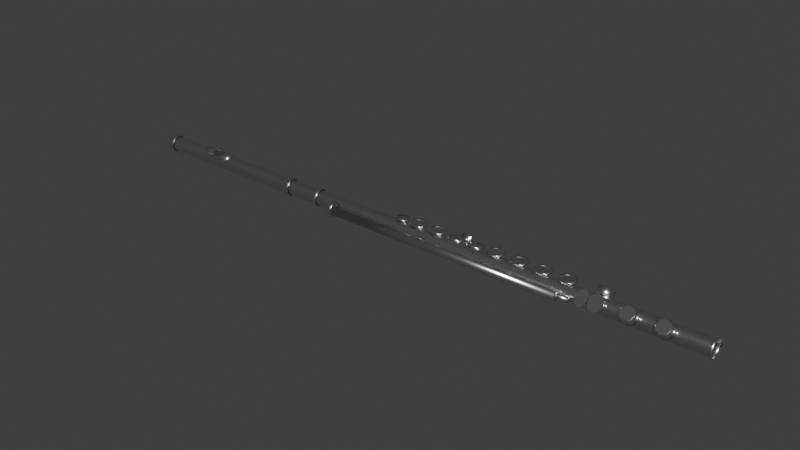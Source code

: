 # Source: flute.blend  (saved by Blender 2.91.10; exported with 4.5.12 LTS)
import bpy
from mathutils import Matrix  # noqa: F401  (used for matrix-valued properties, if any)

bpy.ops.wm.read_factory_settings(use_empty=True)
scene = bpy.context.scene
scene.name = 'Scene'

# ---- collections
col_geometry = bpy.data.collections.new('Geometry'); scene.collection.children.link(col_geometry)
col_light = bpy.data.collections.new('Light'); scene.collection.children.link(col_light)
col_camera = bpy.data.collections.new('Camera'); scene.collection.children.link(col_camera)

# ---- materials (node trees are filled in below, after node groups)
mat_flute_metal = bpy.data.materials.new('flute_metal')
mat_flute_metal.use_transparent_shadow = False
mat_flute_hole = bpy.data.materials.new('flute_hole')
mat_flute_hole.use_transparent_shadow = False

# ---- node groups
ng_auto_smooth = bpy.data.node_groups.new('Auto Smooth', 'GeometryNodeTree')
_s = ng_auto_smooth.interface.new_socket(name='Geometry', in_out='OUTPUT', socket_type='NodeSocketGeometry')
_s = ng_auto_smooth.interface.new_socket(name='Geometry', in_out='INPUT', socket_type='NodeSocketGeometry')
_s = ng_auto_smooth.interface.new_socket(name='Angle', in_out='INPUT', socket_type='NodeSocketFloat')
_s.subtype = 'ANGLE'
_s.min_value = 0.0
_s.max_value = 3.142
ng_auto_smooth.is_modifier = True
_N = ng_auto_smooth.nodes; _L = ng_auto_smooth.links
n0 = _N.new('NodeGroupOutput'); n0.name = 'Group Output'; n0.location = (480, -100)
n1 = _N.new('NodeGroupInput'); n1.name = 'Group Input'; n1.location = (-420, -300)
n2 = _N.new('NodeGroupInput'); n2.name = 'Group Input.001'; n2.location = (-60, -100)
n3 = _N.new('GeometryNodeSetShadeSmooth'); n3.name = 'Set Shade Smooth'; n3.location = (120, -100)
n3.domain = 'EDGE'
n4 = _N.new('GeometryNodeSetShadeSmooth'); n4.name = 'Set Shade Smooth.001'; n4.location = (300, -100)
n5 = _N.new('GeometryNodeInputMeshEdgeAngle'); n5.name = 'Edge Angle'; n5.location = (-420, -220)
n6 = _N.new('GeometryNodeInputEdgeSmooth'); n6.name = 'Is Edge Smooth'; n6.location = (-60, -160)
n7 = _N.new('GeometryNodeInputShadeSmooth'); n7.name = 'Is Face Smooth'; n7.location = (-240, -340)
n8 = _N.new('FunctionNodeBooleanMath'); n8.name = 'Boolean Math'; n8.location = (-60, -220)
n9 = _N.new('FunctionNodeCompare'); n9.name = 'Compare'; n9.location = (-240, -180)
n9.operation = 'LESS_EQUAL'
_L.new(n5.outputs[0], n9.inputs[0])
_L.new(n4.outputs[0], n0.inputs[0])
_L.new(n1.outputs[1], n9.inputs[1])
_L.new(n9.outputs[0], n8.inputs[0])
_L.new(n7.outputs[0], n8.inputs[1])
_L.new(n2.outputs[0], n3.inputs[0])
_L.new(n6.outputs[0], n3.inputs[1])
_L.new(n3.outputs[0], n4.inputs[0])
_L.new(n8.outputs[0], n3.inputs[2])
n0.is_active_output = True

# ---- material node trees
mat_flute_metal.use_nodes = True; mat_flute_metal.node_tree.nodes.clear()
_N = mat_flute_metal.node_tree.nodes; _L = mat_flute_metal.node_tree.links
n0 = _N.new('ShaderNodeBsdfPrincipled'); n0.name = 'Principled BSDF'; n0.location = (10, 300)
n0.distribution = 'GGX'
n0.subsurface_method = 'BURLEY'
n0.inputs[1].default_value = 1.0
n0.inputs[2].default_value = 0.2593
n0.inputs[3].default_value = 1.45
n0.inputs[27].default_value = (0.0, 0.0, 0.0, 1.0)
n0.inputs[28].default_value = 1.0
n1 = _N.new('ShaderNodeOutputMaterial'); n1.name = 'Material Output'; n1.location = (300, 300)
_L.new(n0.outputs[0], n1.inputs[0])
n1.is_active_output = True
mat_flute_hole.use_nodes = True; mat_flute_hole.node_tree.nodes.clear()
_N = mat_flute_hole.node_tree.nodes; _L = mat_flute_hole.node_tree.links
n0 = _N.new('ShaderNodeBsdfPrincipled'); n0.name = 'Principled BSDF'; n0.location = (10, 300)
n0.distribution = 'GGX'
n0.subsurface_method = 'BURLEY'
n0.inputs[0].default_value = (0.6819, 0.6819, 0.6819, 1.0)
n0.inputs[1].default_value = 1.0
n0.inputs[2].default_value = 0.0
n0.inputs[3].default_value = 1.45
n0.inputs[13].default_value = 0.0
n0.inputs[27].default_value = (0.0, 0.0, 0.0, 1.0)
n0.inputs[28].default_value = 1.0
n1 = _N.new('ShaderNodeOutputMaterial'); n1.name = 'Material Output'; n1.location = (300, 300)
_L.new(n0.outputs[0], n1.inputs[0])
n1.is_active_output = True

# ---- world
world_world = bpy.data.worlds.new('World'); scene.world = world_world
world_world.use_nodes = True; world_world.node_tree.nodes.clear()
_N = world_world.node_tree.nodes; _L = world_world.node_tree.links
n0 = _N.new('ShaderNodeOutputWorld'); n0.name = 'World Output'; n0.location = (300, 300)
n1 = _N.new('ShaderNodeTexCoord'); n1.name = 'Texture Coordinate'; n1.location = (-881, 351)
n2 = _N.new('ShaderNodeMapping'); n2.name = 'Mapping'; n2.location = (-681, 368)
n2.width = 240
n3 = _N.new('ShaderNodeTexEnvironment'); n3.name = 'Environment Texture'; n3.location = (-381, 339)
n4 = _N.new('ShaderNodeBackground'); n4.name = 'Background'; n4.location = (10, 300)
n4.inputs[0].default_value = (0.04203, 0.04203, 0.04203, 1.0)
_L.new(n4.outputs[0], n0.inputs[0])
_L.new(n2.outputs[0], n3.inputs[0])
_L.new(n1.outputs[0], n2.inputs[0])
n0.is_active_output = True
world_world.color = (0.05088, 0.05088, 0.05088)
world_world.use_sun_shadow = False
world_world.sun_shadow_jitter_overblur = 0.0

# ---- meshes
me_cylinder = bpy.data.meshes.new('Cylinder')
me_cylinder.from_pydata([(-2.541, 0.06087, 4.072e-08), (2.317, 0.06087, 3.709e-08), (-2.541, 0.05484, -0.02641), (2.317, 0.05484, -0.02641), (-2.541, 0.03795, -0.04759), (2.317, 0.03795, -0.04759), (-2.541, 0.01354, -0.05934), (2.317, 0.01354, -0.05934), (-2.541, -0.01354, -0.05934), (2.317, -0.01354, -0.05934), (-2.541, -0.03795, -0.04759), (2.317, -0.03795, -0.04759), (-2.541, -0.05484, -0.02641), (2.317, -0.05484, -0.02641), (-2.541, -0.06087, 3.346e-08), (2.317, -0.06087, 2.621e-08), (-2.541, -0.05484, 0.02641), (2.317, -0.05484, 0.02641), (-2.541, -0.03795, 0.04759), (2.317, -0.03795, 0.04759), (-2.541, -0.01354, 0.05934), (2.317, -0.01354, 0.05934), (-2.541, 0.01354, 0.05934), (2.317, 0.01354, 0.05934), (-2.541, 0.03795, 0.04759), (2.317, 0.03795, 0.04759), (-2.541, 0.05484, 0.02641), (2.317, 0.05484, 0.02641), (2.327, 0.06523, -0.03141), (2.327, 0.0724, -5.256e-09), (2.327, 0.04514, -0.05661), (2.327, 0.01611, -0.07059), (2.327, -0.01611, -0.07059), (2.327, -0.04514, -0.05661), (2.327, -0.06523, -0.03141), (2.327, -0.0724, -2.114e-08), (2.327, -0.06523, 0.03141), (2.327, -0.04514, 0.05661), (2.327, -0.01611, 0.07059), (2.327, 0.01611, 0.07059), (2.327, 0.04514, 0.05661), (2.327, 0.06523, 0.03141), (2.337, 0.06524, -0.03142), (2.337, 0.07241, -7.27e-08), (2.337, 0.04515, -0.05661), (2.337, 0.01611, -0.0706), (2.337, -0.01611, -0.0706), (2.337, -0.04515, -0.05661), (2.337, -0.06524, -0.03142), (2.337, -0.07241, -8.89e-08), (2.337, -0.06524, 0.03142), (2.337, -0.04515, 0.05661), (2.337, -0.01611, 0.0706), (2.337, 0.01611, 0.0706), (2.337, 0.04515, 0.05661), (2.337, 0.06524, 0.03142), (2.344, 0.05936, -0.02859), (2.344, 0.06589, -1.259e-07), (2.344, 0.04108, -0.05151), (2.344, 0.01466, -0.06423), (2.344, -0.01466, -0.06423), (2.344, -0.04108, -0.05151), (2.344, -0.05936, -0.02859), (2.344, -0.06589, -1.377e-07), (2.344, -0.05936, 0.02859), (2.344, -0.04108, 0.05151), (2.344, -0.01466, 0.06423), (2.344, 0.01466, 0.06423), (2.344, 0.04108, 0.05151), (2.344, 0.05936, 0.02859), (-0.6582, -0.06125, -1.269e-08), (1.281, -0.06059, -1.387e-08), (-0.6582, -0.06479, -0.01548), (1.281, -0.06419, -0.01577), (-0.6582, -0.07468, -0.02789), (1.281, -0.07427, -0.02841), (-0.6582, -0.08899, -0.03478), (1.281, -0.08884, -0.03543), (-0.6582, -0.1049, -0.03478), (1.281, -0.105, -0.03543), (-0.6582, -0.1192, -0.02789), (1.281, -0.1196, -0.02841), (-0.6582, -0.1291, -0.01548), (1.281, -0.1297, -0.01577), (-0.6582, -0.1326, -9.752e-09), (1.281, -0.1333, -1.122e-08), (-0.6582, -0.1291, 0.01548), (1.281, -0.1297, 0.01577), (-0.6582, -0.1192, 0.02789), (1.281, -0.1196, 0.02841), (-0.6582, -0.1049, 0.03478), (1.281, -0.105, 0.03543), (-0.6582, -0.08899, 0.03478), (1.281, -0.08884, 0.03543), (-0.6582, -0.07468, 0.02789), (1.281, -0.07427, 0.02841), (-0.6582, -0.06479, 0.01548), (1.281, -0.06419, 0.01577), (-1.875, -0.03795, 0.04632), (-2.143, -0.03795, 0.04632), (-1.894, -0.05484, 0.02514), (-2.123, -0.05484, 0.02514), (-2.152, -0.01354, 0.05807), (-1.865, -0.01354, 0.05807), (-2.152, 0.01354, 0.05807), (-1.865, 0.01354, 0.05807), (-2.143, 0.03795, 0.04632), (-1.875, 0.03795, 0.04632), (-2.123, 0.05484, 0.02514), (-1.894, 0.05484, 0.02514), (-1.888, -0.03795, 0.06263), (-2.13, -0.03795, 0.06263), (-1.905, -0.05484, 0.04145), (-2.112, -0.05484, 0.04145), (-2.138, -0.01354, 0.07438), (-1.879, -0.01354, 0.07438), (-2.138, 0.01354, 0.07438), (-1.879, 0.01354, 0.07438), (-2.13, 0.03795, 0.06263), (-1.888, 0.03795, 0.06263), (-2.112, 0.05484, 0.04145), (-1.905, 0.05484, 0.04145), (-1.971, -0.05484, 0.02514), (-2.047, -0.05484, 0.02514), (-1.971, 0.05484, 0.02514), (-2.047, 0.05484, 0.02514), (-1.983, -0.03795, 0.06263), (-2.035, -0.03795, 0.06263), (-1.974, -0.05484, 0.04145), (-2.043, -0.05484, 0.04145), (-1.966, -0.01354, 0.07438), (-2.052, -0.01354, 0.07438), (-1.966, 0.01354, 0.07438), (-2.052, 0.01354, 0.07438), (-1.983, 0.03795, 0.06263), (-2.035, 0.03795, 0.06263), (-1.974, 0.05484, 0.04145), (-2.043, 0.05484, 0.04145), (-1.983, -0.03795, 0.05486), (-2.035, -0.03795, 0.05486), (-1.966, -0.01354, 0.06661), (-2.052, -0.01354, 0.06661), (-1.966, 0.01354, 0.06661), (-2.052, 0.01354, 0.06661), (-1.983, 0.03795, 0.05486), (-2.035, 0.03795, 0.05486), (-0.9041, 0.06087, 3.709e-08), (-0.9041, 0.05484, -0.02641), (-0.9041, 0.03795, -0.04759), (-0.9041, 0.01354, -0.05934), (-0.9041, -0.01354, -0.05934), (-0.9041, -0.03795, -0.04759), (-0.9041, -0.05484, -0.02641), (-0.9041, -0.06087, 2.621e-08), (-0.9041, -0.05484, 0.02641), (-0.9041, -0.03795, 0.04759), (-0.9041, -0.01354, 0.05934), (-0.9041, 0.01354, 0.05934), (-0.9041, 0.03795, 0.04759), (-0.9041, 0.05484, 0.02641), (-0.892, 0.06523, -0.03141), (-0.892, 0.0724, -5.256e-09), (-0.892, 0.04514, -0.05661), (-0.892, 0.01611, -0.07059), (-0.892, -0.01611, -0.07059), (-0.892, -0.04514, -0.05661), (-0.892, -0.06523, -0.03141), (-0.892, -0.0724, -2.114e-08), (-0.892, -0.06523, 0.03141), (-0.892, -0.04514, 0.05661), (-0.892, -0.01611, 0.07059), (-0.892, 0.01611, 0.07059), (-0.892, 0.04514, 0.05661), (-0.892, 0.06523, 0.03141), (-0.8799, 0.06524, -0.03142), (-0.8799, 0.07241, -7.27e-08), (-0.8799, 0.04515, -0.05661), (-0.8799, 0.01611, -0.0706), (-0.8799, -0.01611, -0.0706), (-0.8799, -0.04515, -0.05661), (-0.8799, -0.06524, -0.03142), (-0.8799, -0.07241, -8.89e-08), (-0.8799, -0.06524, 0.03142), (-0.8799, -0.04515, 0.05661), (-0.8799, -0.01611, 0.0706), (-0.8799, 0.01611, 0.0706), (-0.8799, 0.04515, 0.05661), (-0.8799, 0.06524, 0.03142), (-0.869, 0.05936, -0.02859), (-0.869, 0.06589, -1.259e-07), (-0.869, 0.04108, -0.05151), (-0.869, 0.01466, -0.06423), (-0.869, -0.01466, -0.06423), (-0.869, -0.04108, -0.05151), (-0.869, -0.05936, -0.02859), (-0.869, -0.06589, -1.377e-07), (-0.869, -0.05936, 0.02859), (-0.869, -0.04108, 0.05151), (-0.869, -0.01466, 0.06423), (-0.869, 0.01466, 0.06423), (-0.869, 0.04108, 0.05151), (-0.869, 0.05936, 0.02859), (-1.198, 0.06087, 3.709e-08), (-1.198, 0.05484, -0.02641), (-1.198, 0.03795, -0.04759), (-1.198, 0.01354, -0.05934), (-1.198, -0.01354, -0.05934), (-1.198, -0.03795, -0.04759), (-1.198, -0.05484, -0.02641), (-1.198, -0.06087, 2.621e-08), (-1.198, -0.05484, 0.02641), (-1.198, -0.03795, 0.04759), (-1.198, -0.01354, 0.05934), (-1.198, 0.01354, 0.05934), (-1.198, 0.03795, 0.04759), (-1.198, 0.05484, 0.02641), (-1.186, 0.06523, -0.03141), (-1.186, 0.0724, -5.256e-09), (-1.186, 0.04514, -0.05661), (-1.186, 0.01611, -0.07059), (-1.186, -0.01611, -0.07059), (-1.186, -0.04514, -0.05661), (-1.186, -0.06523, -0.03141), (-1.186, -0.0724, -2.114e-08), (-1.186, -0.06523, 0.03141), (-1.186, -0.04514, 0.05661), (-1.186, -0.01611, 0.07059), (-1.186, 0.01611, 0.07059), (-1.186, 0.04514, 0.05661), (-1.186, 0.06523, 0.03141), (-1.174, 0.06524, -0.03142), (-1.174, 0.07241, -7.27e-08), (-1.174, 0.04515, -0.05661), (-1.174, 0.01611, -0.0706), (-1.174, -0.01611, -0.0706), (-1.174, -0.04515, -0.05661), (-1.174, -0.06524, -0.03142), (-1.174, -0.07241, -8.89e-08), (-1.174, -0.06524, 0.03142), (-1.174, -0.04515, 0.05661), (-1.174, -0.01611, 0.0706), (-1.174, 0.01611, 0.0706), (-1.174, 0.04515, 0.05661), (-1.174, 0.06524, 0.03142), (-1.163, 0.05936, -0.02859), (-1.163, 0.06589, -1.259e-07), (-1.163, 0.04108, -0.05151), (-1.163, 0.01466, -0.06423), (-1.163, -0.01466, -0.06423), (-1.163, -0.04108, -0.05151), (-1.163, -0.05936, -0.02859), (-1.163, -0.06589, -1.377e-07), (-1.163, -0.05936, 0.02859), (-1.163, -0.04108, 0.05151), (-1.163, -0.01466, 0.06423), (-1.163, 0.01466, 0.06423), (-1.163, 0.04108, 0.05151), (-1.163, 0.05936, 0.02859), (-0.6858, -0.02758, 1.957e-08), (-0.6858, -0.03251, -0.02159), (-0.6858, -0.04632, -0.03891), (-0.6858, -0.06627, -0.04852), (-0.6858, -0.08842, -0.04852), (-0.6858, -0.1084, -0.03891), (-0.6858, -0.1222, -0.02159), (-0.6858, -0.1271, 1.067e-08), (-0.6858, -0.1222, 0.02159), (-0.6858, -0.1084, 0.03891), (-0.6858, -0.08842, 0.04852), (-0.6858, -0.06627, 0.04852), (-0.6858, -0.04632, 0.03891), (-0.6858, -0.03251, 0.02159), (-0.6759, -0.02401, -0.02568), (-0.6759, -0.01815, -1.506e-08), (-0.6759, -0.04044, -0.04628), (-0.6759, -0.06418, -0.05771), (-0.6759, -0.09052, -0.05771), (-0.6759, -0.1143, -0.04628), (-0.6759, -0.1307, -0.02568), (-0.6759, -0.1365, -2.805e-08), (-0.6759, -0.1307, 0.02568), (-0.6759, -0.1143, 0.04628), (-0.6759, -0.09052, 0.05771), (-0.6759, -0.06418, 0.05771), (-0.6759, -0.04044, 0.04628), (-0.6759, -0.02401, 0.02568), (-0.6661, -0.02401, -0.02569), (-0.6661, -0.01814, -7.02e-08), (-0.6661, -0.04044, -0.04629), (-0.6661, -0.06417, -0.05772), (-0.6661, -0.09052, -0.05772), (-0.6661, -0.1143, -0.04629), (-0.6661, -0.1307, -0.02569), (-0.6661, -0.1366, -8.345e-08), (-0.6661, -0.1307, 0.02569), (-0.6661, -0.1143, 0.04629), (-0.6661, -0.09052, 0.05772), (-0.6661, -0.06417, 0.05772), (-0.6661, -0.04044, 0.04629), (-0.6661, -0.02401, 0.02569), (-0.6571, -0.02881, -0.02337), (-0.6571, -0.02348, -1.137e-07), (-0.6571, -0.04376, -0.04212), (-0.6571, -0.06536, -0.05252), (-0.6571, -0.08934, -0.05252), (-0.6571, -0.1109, -0.04212), (-0.6571, -0.1259, -0.02337), (-0.6571, -0.1312, -1.234e-07), (-0.6571, -0.1259, 0.02337), (-0.6571, -0.1109, 0.04212), (-0.6571, -0.08934, 0.05252), (-0.6571, -0.06536, 0.05252), (-0.6571, -0.04376, 0.04212), (-0.6571, -0.02881, 0.02337), (1.281, -0.06421, 4.149e-09), (1.281, -0.06617, -0.008608), (1.281, -0.07168, -0.01551), (1.281, -0.07963, -0.01934), (1.281, -0.08846, -0.01934), (1.281, -0.09642, -0.01551), (1.281, -0.1019, -0.008608), (1.281, -0.1039, 5.597e-09), (1.281, -0.1019, 0.008608), (1.281, -0.09642, 0.01551), (1.281, -0.08846, 0.01934), (1.281, -0.07963, 0.01934), (1.281, -0.07168, 0.01551), (1.281, -0.06617, 0.008608), (1.368, -0.06617, -0.008609), (1.368, -0.06421, -5.527e-07), (1.368, -0.07168, -0.01551), (1.368, -0.07963, -0.01934), (1.368, -0.08846, -0.01934), (1.368, -0.09642, -0.01551), (1.368, -0.1019, -0.008609), (1.368, -0.1039, -5.513e-07), (1.368, -0.1019, 0.008607), (1.368, -0.09642, 0.01551), (1.368, -0.08846, 0.01934), (1.368, -0.07963, 0.01934), (1.368, -0.07168, 0.01551), (1.368, -0.06617, 0.008607), (-2.542, 0.06087, 3.709e-08), (-2.542, 0.05484, -0.02641), (-2.542, 0.03795, -0.04759), (-2.542, 0.01354, -0.05934), (-2.542, -0.01354, -0.05934), (-2.542, -0.03795, -0.04759), (-2.542, -0.05484, -0.02641), (-2.542, -0.06087, 2.621e-08), (-2.542, -0.05484, 0.02641), (-2.542, -0.03795, 0.04759), (-2.542, -0.01354, 0.05934), (-2.542, 0.01354, 0.05934), (-2.542, 0.03795, 0.04759), (-2.542, 0.05484, 0.02641), (-2.53, 0.06523, -0.03141), (-2.53, 0.0724, -5.256e-09), (-2.53, 0.04514, -0.05661), (-2.53, 0.01611, -0.07059), (-2.53, -0.01611, -0.07059), (-2.53, -0.04514, -0.05661), (-2.53, -0.06523, -0.03141), (-2.53, -0.0724, -2.114e-08), (-2.53, -0.06523, 0.03141), (-2.53, -0.04514, 0.05661), (-2.53, -0.01611, 0.07059), (-2.53, 0.01611, 0.07059), (-2.53, 0.04514, 0.05661), (-2.53, 0.06523, 0.03141), (-2.518, 0.06524, -0.03142), (-2.518, 0.07241, -7.27e-08), (-2.518, 0.04515, -0.05661), (-2.518, 0.01611, -0.0706), (-2.518, -0.01611, -0.0706), (-2.518, -0.04515, -0.05661), (-2.518, -0.06524, -0.03142), (-2.518, -0.07241, -8.89e-08), (-2.518, -0.06524, 0.03142), (-2.518, -0.04515, 0.05661), (-2.518, -0.01611, 0.0706), (-2.518, 0.01611, 0.0706), (-2.518, 0.04515, 0.05661), (-2.518, 0.06524, 0.03142), (-2.507, 0.05936, -0.02859), (-2.507, 0.06589, -1.259e-07), (-2.507, 0.04108, -0.05151), (-2.507, 0.01466, -0.06423), (-2.507, -0.01466, -0.06423), (-2.507, -0.04108, -0.05151), (-2.507, -0.05936, -0.02859), (-2.507, -0.06589, -1.377e-07), (-2.507, -0.05936, 0.02859), (-2.507, -0.04108, 0.05151), (-2.507, -0.01466, 0.06423), (-2.507, 0.01466, 0.06423), (-2.507, 0.04108, 0.05151), (-2.507, 0.05936, 0.02859)], [], [(0, 1, 3, 2), (2, 3, 5, 4), (4, 5, 7, 6), (6, 7, 9, 8), (8, 9, 11, 10), (10, 11, 13, 12), (12, 13, 15, 14), (14, 15, 17, 16), (16, 17, 19, 18), (18, 19, 21, 20), (20, 21, 23, 22), (22, 23, 25, 24), (13, 11, 33, 34), (24, 25, 27, 26), (26, 27, 1, 0), (0, 2, 4, 6, 8, 10, 12, 14, 16, 18, 20, 22, 24, 26), (40, 39, 53, 54), (23, 21, 38, 39), (9, 7, 31, 32), (19, 17, 36, 37), (1, 27, 41, 29), (5, 3, 28, 30), (15, 13, 34, 35), (25, 23, 39, 40), (11, 9, 32, 33), (21, 19, 37, 38), (7, 5, 30, 31), (17, 15, 35, 36), (3, 1, 29, 28), (27, 25, 40, 41), (43, 55, 69, 57), (33, 32, 46, 47), (41, 40, 54, 55), (34, 33, 47, 48), (29, 41, 55, 43), (35, 34, 48, 49), (36, 35, 49, 50), (28, 29, 43, 42), (37, 36, 50, 51), (30, 28, 42, 44), (38, 37, 51, 52), (31, 30, 44, 45), (39, 38, 52, 53), (32, 31, 45, 46), (70, 71, 73, 72), (49, 48, 62, 63), (50, 49, 63, 64), (42, 43, 57, 56), (51, 50, 64, 65), (44, 42, 56, 58), (52, 51, 65, 66), (45, 44, 58, 59), (53, 52, 66, 67), (46, 45, 59, 60), (54, 53, 67, 68), (47, 46, 60, 61), (55, 54, 68, 69), (48, 47, 61, 62), (72, 73, 75, 74), (74, 75, 77, 76), (76, 77, 79, 78), (78, 79, 81, 80), (80, 81, 83, 82), (82, 83, 85, 84), (84, 85, 87, 86), (86, 87, 89, 88), (88, 89, 91, 90), (90, 91, 93, 92), (92, 93, 95, 94), (94, 95, 97, 96), (96, 97, 71, 70), (70, 72, 74, 76, 78, 80, 82, 84, 86, 88, 90, 92, 94, 96), (73, 71, 97, 95, 93, 91, 89, 87, 85, 83, 81, 79, 77, 75), (128, 112, 110, 126), (126, 110, 115, 130), (130, 115, 117, 132), (132, 117, 119, 134), (134, 119, 121, 136), (108, 106, 118, 120), (122, 100, 112, 128), (106, 104, 116, 118), (104, 102, 114, 116), (107, 109, 121, 119), (102, 99, 111, 114), (105, 107, 119, 117), (100, 98, 110, 112), (103, 105, 117, 115), (125, 108, 120, 137), (98, 103, 115, 110), (99, 101, 113, 111), (109, 124, 136, 121), (124, 125, 137, 136), (101, 123, 129, 113), (123, 122, 128, 129), (118, 135, 137, 120), (135, 134, 136, 137), (116, 133, 135, 118), (114, 131, 133, 116), (111, 127, 131, 114), (113, 129, 127, 111), (129, 128, 126, 127), (133, 131, 141, 143), (134, 135, 145, 144), (135, 133, 143, 145), (127, 126, 138, 139), (126, 130, 140, 138), (130, 132, 142, 140), (132, 134, 144, 142), (131, 127, 139, 141), (139, 138, 140, 142, 144, 145, 143, 141), (152, 151, 165, 166), (172, 171, 185, 186), (157, 156, 170, 171), (150, 149, 163, 164), (155, 154, 168, 169), (146, 159, 173, 161), (148, 147, 160, 162), (153, 152, 166, 167), (158, 157, 171, 172), (151, 150, 164, 165), (156, 155, 169, 170), (149, 148, 162, 163), (154, 153, 167, 168), (147, 146, 161, 160), (159, 158, 172, 173), (175, 187, 201, 189), (165, 164, 178, 179), (173, 172, 186, 187), (166, 165, 179, 180), (161, 173, 187, 175), (167, 166, 180, 181), (168, 167, 181, 182), (160, 161, 175, 174), (169, 168, 182, 183), (162, 160, 174, 176), (170, 169, 183, 184), (163, 162, 176, 177), (171, 170, 184, 185), (164, 163, 177, 178), (181, 180, 194, 195), (182, 181, 195, 196), (174, 175, 189, 188), (183, 182, 196, 197), (176, 174, 188, 190), (184, 183, 197, 198), (177, 176, 190, 191), (185, 184, 198, 199), (178, 177, 191, 192), (186, 185, 199, 200), (179, 178, 192, 193), (187, 186, 200, 201), (180, 179, 193, 194), (208, 207, 221, 222), (228, 227, 241, 242), (213, 212, 226, 227), (206, 205, 219, 220), (211, 210, 224, 225), (202, 215, 229, 217), (204, 203, 216, 218), (209, 208, 222, 223), (214, 213, 227, 228), (207, 206, 220, 221), (212, 211, 225, 226), (205, 204, 218, 219), (210, 209, 223, 224), (203, 202, 217, 216), (215, 214, 228, 229), (231, 243, 257, 245), (221, 220, 234, 235), (229, 228, 242, 243), (222, 221, 235, 236), (217, 229, 243, 231), (223, 222, 236, 237), (224, 223, 237, 238), (216, 217, 231, 230), (225, 224, 238, 239), (218, 216, 230, 232), (226, 225, 239, 240), (219, 218, 232, 233), (227, 226, 240, 241), (220, 219, 233, 234), (237, 236, 250, 251), (238, 237, 251, 252), (230, 231, 245, 244), (239, 238, 252, 253), (232, 230, 244, 246), (240, 239, 253, 254), (233, 232, 246, 247), (241, 240, 254, 255), (234, 233, 247, 248), (242, 241, 255, 256), (235, 234, 248, 249), (243, 242, 256, 257), (236, 235, 249, 250), (264, 263, 277, 278), (284, 283, 297, 298), (269, 268, 282, 283), (262, 261, 275, 276), (267, 266, 280, 281), (258, 271, 285, 273), (260, 259, 272, 274), (265, 264, 278, 279), (270, 269, 283, 284), (263, 262, 276, 277), (268, 267, 281, 282), (261, 260, 274, 275), (266, 265, 279, 280), (259, 258, 273, 272), (271, 270, 284, 285), (287, 299, 313, 301), (277, 276, 290, 291), (285, 284, 298, 299), (278, 277, 291, 292), (273, 285, 299, 287), (279, 278, 292, 293), (280, 279, 293, 294), (272, 273, 287, 286), (281, 280, 294, 295), (274, 272, 286, 288), (282, 281, 295, 296), (275, 274, 288, 289), (283, 282, 296, 297), (276, 275, 289, 290), (293, 292, 306, 307), (294, 293, 307, 308), (286, 287, 301, 300), (295, 294, 308, 309), (288, 286, 300, 302), (296, 295, 309, 310), (289, 288, 302, 303), (297, 296, 310, 311), (290, 289, 303, 304), (298, 297, 311, 312), (291, 290, 304, 305), (299, 298, 312, 313), (292, 291, 305, 306), (328, 329, 341, 340, 339, 338, 337, 336, 335, 334, 333, 332, 331, 330), (325, 324, 338, 339), (318, 317, 331, 332), (326, 325, 339, 340), (319, 318, 332, 333), (327, 326, 340, 341), (320, 319, 333, 334), (314, 327, 341, 329), (321, 320, 334, 335), (322, 321, 335, 336), (315, 314, 329, 328), (323, 322, 336, 337), (316, 315, 328, 330), (324, 323, 337, 338), (317, 316, 330, 331), (348, 347, 361, 362), (368, 367, 381, 382), (353, 352, 366, 367), (346, 345, 359, 360), (351, 350, 364, 365), (342, 355, 369, 357), (344, 343, 356, 358), (349, 348, 362, 363), (354, 353, 367, 368), (347, 346, 360, 361), (352, 351, 365, 366), (345, 344, 358, 359), (350, 349, 363, 364), (343, 342, 357, 356), (355, 354, 368, 369), (371, 383, 397, 385), (361, 360, 374, 375), (369, 368, 382, 383), (362, 361, 375, 376), (357, 369, 383, 371), (363, 362, 376, 377), (364, 363, 377, 378), (356, 357, 371, 370), (365, 364, 378, 379), (358, 356, 370, 372), (366, 365, 379, 380), (359, 358, 372, 373), (367, 366, 380, 381), (360, 359, 373, 374), (377, 376, 390, 391), (378, 377, 391, 392), (370, 371, 385, 384), (379, 378, 392, 393), (372, 370, 384, 386), (380, 379, 393, 394), (373, 372, 386, 387), (381, 380, 394, 395), (374, 373, 387, 388), (382, 381, 395, 396), (375, 374, 388, 389), (383, 382, 396, 397), (376, 375, 389, 390)])
me_cylinder.polygons.foreach_set('use_smooth', [True] * 293)
me_cylinder.polygons.foreach_set('material_index', [0, 0, 0, 0, 0, 0, 0, 0, 0, 0, 0, 0, 0, 0, 0, 0, 0, 0, 0, 0, 0, 0, 0, 0, 0, 0, 0, 0, 0, 0, 0, 0, 0, 0, 0, 0, 0, 0, 0, 0, 0, 0, 0, 0, 0, 0, 0, 0, 0, 0, 0, 0, 0, 0, 0, 0, 0, 0, 0, 0, 0, 0, 0, 0, 0, 0, 0, 0, 0, 0, 0, 0, 0, 0, 0, 0, 0, 0, 0, 0, 0, 0, 0, 0, 0, 0, 0, 0, 0, 0, 0, 0, 0, 0, 0, 0, 0, 0, 0, 0, 0, 0, 0, 0, 0, 0, 0, 0, 0, 1, 0, 0, 0, 0, 0, 0, 0, 0, 0, 0, 0, 0, 0, 0, 0, 0, 0, 0, 0, 0, 0, 0, 0, 0, 0, 0, 0, 0, 0, 0, 0, 0, 0, 0, 0, 0, 0, 0, 0, 0, 0, 0, 0, 0, 0, 0, 0, 0, 0, 0, 0, 0, 0, 0, 0, 0, 0, 0, 0, 0, 0, 0, 0, 0, 0, 0, 0, 0, 0, 0, 0, 0, 0, 0, 0, 0, 0, 0, 0, 0, 0, 0, 0, 0, 0, 0, 0, 0, 0, 0, 0, 0, 0, 0, 0, 0, 0, 0, 0, 0, 0, 0, 0, 0, 0, 0, 0, 0, 0, 0, 0, 0, 0, 0, 0, 0, 0, 0, 0, 0, 0, 0, 0, 0, 0, 0, 0, 0, 0, 0, 0, 0, 0, 0, 0, 0, 0, 0, 0, 0, 0, 0, 0, 0, 0, 0, 0, 0, 0, 0, 0, 0, 0, 0, 0, 0, 0, 0, 0, 0, 0, 0, 0, 0, 0, 0, 0, 0, 0, 0, 0, 0, 0, 0, 0, 0, 0, 0, 0, 0, 0, 0, 0])
_k = set([(0, 2), (0, 26), (1, 3), (1, 27), (2, 4), (3, 5), (4, 6), (5, 7), (6, 8), (7, 9), (8, 10), (9, 11), (10, 12), (11, 13), (12, 14), (13, 15), (14, 16), (15, 17), (16, 18), (17, 19), (18, 20), (19, 21), (20, 22), (21, 23), (22, 24), (23, 25), (24, 26), (25, 27)])
me_cylinder.attributes.new('sharp_edge', 'BOOLEAN', 'EDGE').data.foreach_set('value', [ (min(e.vertices), max(e.vertices)) in _k for e in me_cylinder.edges])
_uv = me_cylinder.uv_layers.new(name='UVMap')
_uv.uv.foreach_set('vector', [1.0, 0.5, 1.0, 1.0, 0.9286, 1.0, 0.9286, 0.5, 0.9286, 0.5, 0.9286, 1.0, 0.8571, 1.0, 0.8571, 0.5, 0.8571, 0.5, 0.8571, 1.0, 0.7857, 1.0, 0.7857, 0.5, 0.7857, 0.5, 0.7857, 1.0, 0.7143, 1.0, 0.7143, 0.5, 0.7143, 0.5, 0.7143, 1.0, 0.6429, 1.0, 0.6429, 0.5, 0.6429, 0.5, 0.6429, 1.0, 0.5714, 1.0, 0.5714, 0.5, 0.5714, 0.5, 0.5714, 1.0, 0.5, 1.0, 0.5, 0.5, 0.5, 0.5, 0.5, 1.0, 0.4286, 1.0, 0.4286, 0.5, 0.4286, 0.5, 0.4286, 1.0, 0.3571, 1.0, 0.3571, 0.5, 0.3571, 0.5, 0.3571, 1.0, 0.2857, 1.0, 0.2857, 0.5, 0.2857, 0.5, 0.2857, 1.0, 0.2143, 1.0, 0.2143, 0.5, 0.2143, 0.5, 0.2143, 1.0, 0.1429, 1.0, 0.1429, 0.5, 0.5714, 1.0, 0.6429, 1.0, 0.6429, 1.0, 0.5714, 1.0, 0.1429, 0.5, 0.1429, 1.0, 0.07143, 1.0, 0.07143, 0.5, 0.07143, 0.5, 0.07143, 1.0, -1.341e-07, 1.0, -1.341e-07, 0.5, 0.75, 0.49, 0.8541, 0.4662, 0.9376, 0.3996, 0.984, 0.3034, 0.984, 0.1966, 0.9376, 0.1004, 0.8541, 0.03377, 0.75, 0.01, 0.6459, 0.03377, 0.5624, 0.1004, 0.516, 0.1966, 0.516, 0.3034, 0.5624, 0.3996, 0.6459, 0.4662, 0.1429, 1.0, 0.2143, 1.0, 0.2143, 1.0, 0.1429, 1.0, 0.2143, 1.0, 0.2857, 1.0, 0.2857, 1.0, 0.2143, 1.0, 0.7143, 1.0, 0.7857, 1.0, 0.7857, 1.0, 0.7143, 1.0, 0.3571, 1.0, 0.4286, 1.0, 0.4286, 1.0, 0.3571, 1.0, -1.341e-07, 1.0, 0.07143, 1.0, 0.07143, 1.0, -1.341e-07, 1.0, 0.8571, 1.0, 0.9286, 1.0, 0.9286, 1.0, 0.8571, 1.0, 0.5, 1.0, 0.5714, 1.0, 0.5714, 1.0, 0.5, 1.0, 0.1429, 1.0, 0.2143, 1.0, 0.2143, 1.0, 0.1429, 1.0, 0.6429, 1.0, 0.7143, 1.0, 0.7143, 1.0, 0.6429, 1.0, 0.2857, 1.0, 0.3571, 1.0, 0.3571, 1.0, 0.2857, 1.0, 0.7857, 1.0, 0.8571, 1.0, 0.8571, 1.0, 0.7857, 1.0, 0.4286, 1.0, 0.5, 1.0, 0.5, 1.0, 0.4286, 1.0, 0.9286, 1.0, 1.0, 1.0, 1.0, 1.0, 0.9286, 1.0, 0.07143, 1.0, 0.1429, 1.0, 0.1429, 1.0, 0.07143, 1.0, -1.341e-07, 1.0, 0.07143, 1.0, 0.07143, 1.0, -1.341e-07, 1.0, 0.6429, 1.0, 0.7143, 1.0, 0.7143, 1.0, 0.6429, 1.0, 0.07143, 1.0, 0.1429, 1.0, 0.1429, 1.0, 0.07143, 1.0, 0.5714, 1.0, 0.6429, 1.0, 0.6429, 1.0, 0.5714, 1.0, -1.341e-07, 1.0, 0.07143, 1.0, 0.07143, 1.0, -1.341e-07, 1.0, 0.5, 1.0, 0.5714, 1.0, 0.5714, 1.0, 0.5, 1.0, 0.4286, 1.0, 0.5, 1.0, 0.5, 1.0, 0.4286, 1.0, 0.9286, 1.0, 1.0, 1.0, 1.0, 1.0, 0.9286, 1.0, 0.3571, 1.0, 0.4286, 1.0, 0.4286, 1.0, 0.3571, 1.0, 0.8571, 1.0, 0.9286, 1.0, 0.9286, 1.0, 0.8571, 1.0, 0.2857, 1.0, 0.3571, 1.0, 0.3571, 1.0, 0.2857, 1.0, 0.7857, 1.0, 0.8571, 1.0, 0.8571, 1.0, 0.7857, 1.0, 0.2143, 1.0, 0.2857, 1.0, 0.2857, 1.0, 0.2143, 1.0, 0.7143, 1.0, 0.7857, 1.0, 0.7857, 1.0, 0.7143, 1.0, 1.0, 0.5, 1.0, 1.0, 0.9286, 1.0, 0.9286, 0.5, 0.5, 1.0, 0.5714, 1.0, 0.5714, 1.0, 0.5, 1.0, 0.4286, 1.0, 0.5, 1.0, 0.5, 1.0, 0.4286, 1.0, 0.9286, 1.0, 1.0, 1.0, 1.0, 1.0, 0.9286, 1.0, 0.3571, 1.0, 0.4286, 1.0, 0.4286, 1.0, 0.3571, 1.0, 0.8571, 1.0, 0.9286, 1.0, 0.9286, 1.0, 0.8571, 1.0, 0.2857, 1.0, 0.3571, 1.0, 0.3571, 1.0, 0.2857, 1.0, 0.7857, 1.0, 0.8571, 1.0, 0.8571, 1.0, 0.7857, 1.0, 0.2143, 1.0, 0.2857, 1.0, 0.2857, 1.0, 0.2143, 1.0, 0.7143, 1.0, 0.7857, 1.0, 0.7857, 1.0, 0.7143, 1.0, 0.1429, 1.0, 0.2143, 1.0, 0.2143, 1.0, 0.1429, 1.0, 0.6429, 1.0, 0.7143, 1.0, 0.7143, 1.0, 0.6429, 1.0, 0.07143, 1.0, 0.1429, 1.0, 0.1429, 1.0, 0.07143, 1.0, 0.5714, 1.0, 0.6429, 1.0, 0.6429, 1.0, 0.5714, 1.0, 0.9286, 0.5, 0.9286, 1.0, 0.8571, 1.0, 0.8571, 0.5, 0.8571, 0.5, 0.8571, 1.0, 0.7857, 1.0, 0.7857, 0.5, 0.7857, 0.5, 0.7857, 1.0, 0.7143, 1.0, 0.7143, 0.5, 0.7143, 0.5, 0.7143, 1.0, 0.6429, 1.0, 0.6429, 0.5, 0.6429, 0.5, 0.6429, 1.0, 0.5714, 1.0, 0.5714, 0.5, 0.5714, 0.5, 0.5714, 1.0, 0.5, 1.0, 0.5, 0.5, 0.5, 0.5, 0.5, 1.0, 0.4286, 1.0, 0.4286, 0.5, 0.4286, 0.5, 0.4286, 1.0, 0.3571, 1.0, 0.3571, 0.5, 0.3571, 0.5, 0.3571, 1.0, 0.2857, 1.0, 0.2857, 0.5, 0.2857, 0.5, 0.2857, 1.0, 0.2143, 1.0, 0.2143, 0.5, 0.2143, 0.5, 0.2143, 1.0, 0.1429, 1.0, 0.1429, 0.5, 0.1429, 0.5, 0.1429, 1.0, 0.07143, 1.0, 0.07143, 0.5, 0.07143, 0.5, 0.07143, 1.0, -1.341e-07, 1.0, -1.341e-07, 0.5, 0.75, 0.49, 0.8541, 0.4662, 0.9376, 0.3996, 0.984, 0.3034, 0.984, 0.1966, 0.9376, 0.1004, 0.8541, 0.03377, 0.75, 0.01, 0.6459, 0.03377, 0.5624, 0.1004, 0.516, 0.1966, 0.516, 0.3034, 0.5624, 0.3996, 0.6459, 0.4662, 0.9286, 1.0, -1.341e-07, 1.0, 0.07143, 1.0, 0.1429, 1.0, 0.2143, 1.0, 0.2857, 1.0, 0.3571, 1.0, 0.4286, 1.0, 0.5, 1.0, 0.5714, 1.0, 0.6429, 1.0, 0.7143, 1.0, 0.7857, 1.0, 0.8571, 1.0, 0.4286, 0.8333, 0.4286, 1.0, 0.3571, 1.0, 0.3571, 0.8333, 0.3571, 0.8333, 0.3571, 1.0, 0.2857, 1.0, 0.2857, 0.8333, 0.2857, 0.8333, 0.2857, 1.0, 0.2143, 1.0, 0.2143, 0.8333, 0.2143, 0.8333, 0.2143, 1.0, 0.1429, 1.0, 0.1429, 0.8333, 0.1429, 0.8333, 0.1429, 1.0, 0.07143, 1.0, 0.07143, 0.8333, 0.07143, 0.5, 0.1429, 0.5, 0.1429, 0.5, 0.07143, 0.5, 0.4286, 0.8333, 0.4286, 1.0, 0.4286, 1.0, 0.4286, 0.8333, 0.1429, 0.5, 0.2143, 0.5, 0.2143, 0.5, 0.1429, 0.5, 0.2143, 0.5, 0.2857, 0.5, 0.2857, 0.5, 0.2143, 0.5, 0.1429, 1.0, 0.07143, 1.0, 0.07143, 1.0, 0.1429, 1.0, 0.2857, 0.5, 0.3571, 0.5, 0.3571, 0.5, 0.2857, 0.5, 0.2143, 1.0, 0.1429, 1.0, 0.1429, 1.0, 0.2143, 1.0, 0.4286, 1.0, 0.3571, 1.0, 0.3571, 1.0, 0.4286, 1.0, 0.2857, 1.0, 0.2143, 1.0, 0.2143, 1.0, 0.2857, 1.0, 0.07143, 0.6667, 0.07143, 0.5, 0.07143, 0.5, 0.07143, 0.6667, 0.3571, 1.0, 0.2857, 1.0, 0.2857, 1.0, 0.3571, 1.0, 0.3571, 0.5, 0.4286, 0.5, 0.4286, 0.5, 0.3571, 0.5, 0.07143, 1.0, 0.07143, 0.8333, 0.07143, 0.8333, 0.07143, 1.0, 0.07143, 0.8333, 0.07143, 0.6667, 0.07143, 0.6667, 0.07143, 0.8333, 0.4286, 0.5, 0.4286, 0.6667, 0.4286, 0.6667, 0.4286, 0.5, 0.4286, 0.6667, 0.4286, 0.8333, 0.4286, 0.8333, 0.4286, 0.6667, 0.1429, 0.5, 0.1429, 0.6667, 0.07143, 0.6667, 0.07143, 0.5, 0.1429, 0.6667, 0.1429, 0.8333, 0.07143, 0.8333, 0.07143, 0.6667, 0.2143, 0.5, 0.2143, 0.6667, 0.1429, 0.6667, 0.1429, 0.5, 0.2857, 0.5, 0.2857, 0.6667, 0.2143, 0.6667, 0.2143, 0.5, 0.3571, 0.5, 0.3571, 0.6667, 0.2857, 0.6667, 0.2857, 0.5, 0.4286, 0.5, 0.4286, 0.6667, 0.3571, 0.6667, 0.3571, 0.5, 0.4286, 0.6667, 0.4286, 0.8333, 0.3571, 0.8333, 0.3571, 0.6667, 0.2143, 0.6667, 0.2857, 0.6667, 0.2857, 0.6667, 0.2143, 0.6667, 0.1429, 0.8333, 0.1429, 0.6667, 0.1429, 0.6667, 0.1429, 0.8333, 0.1429, 0.6667, 0.2143, 0.6667, 0.2143, 0.6667, 0.1429, 0.6667, 0.3571, 0.6667, 0.3571, 0.8333, 0.3571, 0.8333, 0.3571, 0.6667, 0.3571, 0.8333, 0.2857, 0.8333, 0.2857, 0.8333, 0.3571, 0.8333, 0.2857, 0.8333, 0.2143, 0.8333, 0.2143, 0.8333, 0.2857, 0.8333, 0.2143, 0.8333, 0.1429, 0.8333, 0.1429, 0.8333, 0.2143, 0.8333, 0.2857, 0.6667, 0.3571, 0.6667, 0.3571, 0.6667, 0.2857, 0.6667, 0.3571, 0.6667, 0.3571, 0.8333, 0.2857, 0.8333, 0.2143, 0.8333, 0.1429, 0.8333, 0.1429, 0.6667, 0.2143, 0.6667, 0.2857, 0.6667, 0.5714, 1.0, 0.6429, 1.0, 0.6429, 1.0, 0.5714, 1.0, 0.1429, 1.0, 0.2143, 1.0, 0.2143, 1.0, 0.1429, 1.0, 0.2143, 1.0, 0.2857, 1.0, 0.2857, 1.0, 0.2143, 1.0, 0.7143, 1.0, 0.7857, 1.0, 0.7857, 1.0, 0.7143, 1.0, 0.3571, 1.0, 0.4286, 1.0, 0.4286, 1.0, 0.3571, 1.0, -1.341e-07, 1.0, 0.07143, 1.0, 0.07143, 1.0, -1.341e-07, 1.0, 0.8571, 1.0, 0.9286, 1.0, 0.9286, 1.0, 0.8571, 1.0, 0.5, 1.0, 0.5714, 1.0, 0.5714, 1.0, 0.5, 1.0, 0.1429, 1.0, 0.2143, 1.0, 0.2143, 1.0, 0.1429, 1.0, 0.6429, 1.0, 0.7143, 1.0, 0.7143, 1.0, 0.6429, 1.0, 0.2857, 1.0, 0.3571, 1.0, 0.3571, 1.0, 0.2857, 1.0, 0.7857, 1.0, 0.8571, 1.0, 0.8571, 1.0, 0.7857, 1.0, 0.4286, 1.0, 0.5, 1.0, 0.5, 1.0, 0.4286, 1.0, 0.9286, 1.0, 1.0, 1.0, 1.0, 1.0, 0.9286, 1.0, 0.07143, 1.0, 0.1429, 1.0, 0.1429, 1.0, 0.07143, 1.0, -1.341e-07, 1.0, 0.07143, 1.0, 0.07143, 1.0, -1.341e-07, 1.0, 0.6429, 1.0, 0.7143, 1.0, 0.7143, 1.0, 0.6429, 1.0, 0.07143, 1.0, 0.1429, 1.0, 0.1429, 1.0, 0.07143, 1.0, 0.5714, 1.0, 0.6429, 1.0, 0.6429, 1.0, 0.5714, 1.0, -1.341e-07, 1.0, 0.07143, 1.0, 0.07143, 1.0, -1.341e-07, 1.0, 0.5, 1.0, 0.5714, 1.0, 0.5714, 1.0, 0.5, 1.0, 0.4286, 1.0, 0.5, 1.0, 0.5, 1.0, 0.4286, 1.0, 0.9286, 1.0, 1.0, 1.0, 1.0, 1.0, 0.9286, 1.0, 0.3571, 1.0, 0.4286, 1.0, 0.4286, 1.0, 0.3571, 1.0, 0.8571, 1.0, 0.9286, 1.0, 0.9286, 1.0, 0.8571, 1.0, 0.2857, 1.0, 0.3571, 1.0, 0.3571, 1.0, 0.2857, 1.0, 0.7857, 1.0, 0.8571, 1.0, 0.8571, 1.0, 0.7857, 1.0, 0.2143, 1.0, 0.2857, 1.0, 0.2857, 1.0, 0.2143, 1.0, 0.7143, 1.0, 0.7857, 1.0, 0.7857, 1.0, 0.7143, 1.0, 0.5, 1.0, 0.5714, 1.0, 0.5714, 1.0, 0.5, 1.0, 0.4286, 1.0, 0.5, 1.0, 0.5, 1.0, 0.4286, 1.0, 0.9286, 1.0, 1.0, 1.0, 1.0, 1.0, 0.9286, 1.0, 0.3571, 1.0, 0.4286, 1.0, 0.4286, 1.0, 0.3571, 1.0, 0.8571, 1.0, 0.9286, 1.0, 0.9286, 1.0, 0.8571, 1.0, 0.2857, 1.0, 0.3571, 1.0, 0.3571, 1.0, 0.2857, 1.0, 0.7857, 1.0, 0.8571, 1.0, 0.8571, 1.0, 0.7857, 1.0, 0.2143, 1.0, 0.2857, 1.0, 0.2857, 1.0, 0.2143, 1.0, 0.7143, 1.0, 0.7857, 1.0, 0.7857, 1.0, 0.7143, 1.0, 0.1429, 1.0, 0.2143, 1.0, 0.2143, 1.0, 0.1429, 1.0, 0.6429, 1.0, 0.7143, 1.0, 0.7143, 1.0, 0.6429, 1.0, 0.07143, 1.0, 0.1429, 1.0, 0.1429, 1.0, 0.07143, 1.0, 0.5714, 1.0, 0.6429, 1.0, 0.6429, 1.0, 0.5714, 1.0, 0.5714, 1.0, 0.6429, 1.0, 0.6429, 1.0, 0.5714, 1.0, 0.1429, 1.0, 0.2143, 1.0, 0.2143, 1.0, 0.1429, 1.0, 0.2143, 1.0, 0.2857, 1.0, 0.2857, 1.0, 0.2143, 1.0, 0.7143, 1.0, 0.7857, 1.0, 0.7857, 1.0, 0.7143, 1.0, 0.3571, 1.0, 0.4286, 1.0, 0.4286, 1.0, 0.3571, 1.0, -1.341e-07, 1.0, 0.07143, 1.0, 0.07143, 1.0, -1.341e-07, 1.0, 0.8571, 1.0, 0.9286, 1.0, 0.9286, 1.0, 0.8571, 1.0, 0.5, 1.0, 0.5714, 1.0, 0.5714, 1.0, 0.5, 1.0, 0.1429, 1.0, 0.2143, 1.0, 0.2143, 1.0, 0.1429, 1.0, 0.6429, 1.0, 0.7143, 1.0, 0.7143, 1.0, 0.6429, 1.0, 0.2857, 1.0, 0.3571, 1.0, 0.3571, 1.0, 0.2857, 1.0, 0.7857, 1.0, 0.8571, 1.0, 0.8571, 1.0, 0.7857, 1.0, 0.4286, 1.0, 0.5, 1.0, 0.5, 1.0, 0.4286, 1.0, 0.9286, 1.0, 1.0, 1.0, 1.0, 1.0, 0.9286, 1.0, 0.07143, 1.0, 0.1429, 1.0, 0.1429, 1.0, 0.07143, 1.0, -1.341e-07, 1.0, 0.07143, 1.0, 0.07143, 1.0, -1.341e-07, 1.0, 0.6429, 1.0, 0.7143, 1.0, 0.7143, 1.0, 0.6429, 1.0, 0.07143, 1.0, 0.1429, 1.0, 0.1429, 1.0, 0.07143, 1.0, 0.5714, 1.0, 0.6429, 1.0, 0.6429, 1.0, 0.5714, 1.0, -1.341e-07, 1.0, 0.07143, 1.0, 0.07143, 1.0, -1.341e-07, 1.0, 0.5, 1.0, 0.5714, 1.0, 0.5714, 1.0, 0.5, 1.0, 0.4286, 1.0, 0.5, 1.0, 0.5, 1.0, 0.4286, 1.0, 0.9286, 1.0, 1.0, 1.0, 1.0, 1.0, 0.9286, 1.0, 0.3571, 1.0, 0.4286, 1.0, 0.4286, 1.0, 0.3571, 1.0, 0.8571, 1.0, 0.9286, 1.0, 0.9286, 1.0, 0.8571, 1.0, 0.2857, 1.0, 0.3571, 1.0, 0.3571, 1.0, 0.2857, 1.0, 0.7857, 1.0, 0.8571, 1.0, 0.8571, 1.0, 0.7857, 1.0, 0.2143, 1.0, 0.2857, 1.0, 0.2857, 1.0, 0.2143, 1.0, 0.7143, 1.0, 0.7857, 1.0, 0.7857, 1.0, 0.7143, 1.0, 0.5, 1.0, 0.5714, 1.0, 0.5714, 1.0, 0.5, 1.0, 0.4286, 1.0, 0.5, 1.0, 0.5, 1.0, 0.4286, 1.0, 0.9286, 1.0, 1.0, 1.0, 1.0, 1.0, 0.9286, 1.0, 0.3571, 1.0, 0.4286, 1.0, 0.4286, 1.0, 0.3571, 1.0, 0.8571, 1.0, 0.9286, 1.0, 0.9286, 1.0, 0.8571, 1.0, 0.2857, 1.0, 0.3571, 1.0, 0.3571, 1.0, 0.2857, 1.0, 0.7857, 1.0, 0.8571, 1.0, 0.8571, 1.0, 0.7857, 1.0, 0.2143, 1.0, 0.2857, 1.0, 0.2857, 1.0, 0.2143, 1.0, 0.7143, 1.0, 0.7857, 1.0, 0.7857, 1.0, 0.7143, 1.0, 0.1429, 1.0, 0.2143, 1.0, 0.2143, 1.0, 0.1429, 1.0, 0.6429, 1.0, 0.7143, 1.0, 0.7143, 1.0, 0.6429, 1.0, 0.07143, 1.0, 0.1429, 1.0, 0.1429, 1.0, 0.07143, 1.0, 0.5714, 1.0, 0.6429, 1.0, 0.6429, 1.0, 0.5714, 1.0, 0.5714, 1.0, 0.6429, 1.0, 0.6429, 1.0, 0.5714, 1.0, 0.1429, 1.0, 0.2143, 1.0, 0.2143, 1.0, 0.1429, 1.0, 0.2143, 1.0, 0.2857, 1.0, 0.2857, 1.0, 0.2143, 1.0, 0.7143, 1.0, 0.7857, 1.0, 0.7857, 1.0, 0.7143, 1.0, 0.3571, 1.0, 0.4286, 1.0, 0.4286, 1.0, 0.3571, 1.0, -1.341e-07, 1.0, 0.07143, 1.0, 0.07143, 1.0, -1.341e-07, 1.0, 0.8571, 1.0, 0.9286, 1.0, 0.9286, 1.0, 0.8571, 1.0, 0.5, 1.0, 0.5714, 1.0, 0.5714, 1.0, 0.5, 1.0, 0.1429, 1.0, 0.2143, 1.0, 0.2143, 1.0, 0.1429, 1.0, 0.6429, 1.0, 0.7143, 1.0, 0.7143, 1.0, 0.6429, 1.0, 0.2857, 1.0, 0.3571, 1.0, 0.3571, 1.0, 0.2857, 1.0, 0.7857, 1.0, 0.8571, 1.0, 0.8571, 1.0, 0.7857, 1.0, 0.4286, 1.0, 0.5, 1.0, 0.5, 1.0, 0.4286, 1.0, 0.9286, 1.0, 1.0, 1.0, 1.0, 1.0, 0.9286, 1.0, 0.07143, 1.0, 0.1429, 1.0, 0.1429, 1.0, 0.07143, 1.0, -1.341e-07, 1.0, 0.07143, 1.0, 0.07143, 1.0, -1.341e-07, 1.0, 0.6429, 1.0, 0.7143, 1.0, 0.7143, 1.0, 0.6429, 1.0, 0.07143, 1.0, 0.1429, 1.0, 0.1429, 1.0, 0.07143, 1.0, 0.5714, 1.0, 0.6429, 1.0, 0.6429, 1.0, 0.5714, 1.0, -1.341e-07, 1.0, 0.07143, 1.0, 0.07143, 1.0, -1.341e-07, 1.0, 0.5, 1.0, 0.5714, 1.0, 0.5714, 1.0, 0.5, 1.0, 0.4286, 1.0, 0.5, 1.0, 0.5, 1.0, 0.4286, 1.0, 0.9286, 1.0, 1.0, 1.0, 1.0, 1.0, 0.9286, 1.0, 0.3571, 1.0, 0.4286, 1.0, 0.4286, 1.0, 0.3571, 1.0, 0.8571, 1.0, 0.9286, 1.0, 0.9286, 1.0, 0.8571, 1.0, 0.2857, 1.0, 0.3571, 1.0, 0.3571, 1.0, 0.2857, 1.0, 0.7857, 1.0, 0.8571, 1.0, 0.8571, 1.0, 0.7857, 1.0, 0.2143, 1.0, 0.2857, 1.0, 0.2857, 1.0, 0.2143, 1.0, 0.7143, 1.0, 0.7857, 1.0, 0.7857, 1.0, 0.7143, 1.0, 0.5, 1.0, 0.5714, 1.0, 0.5714, 1.0, 0.5, 1.0, 0.4286, 1.0, 0.5, 1.0, 0.5, 1.0, 0.4286, 1.0, 0.9286, 1.0, 1.0, 1.0, 1.0, 1.0, 0.9286, 1.0, 0.3571, 1.0, 0.4286, 1.0, 0.4286, 1.0, 0.3571, 1.0, 0.8571, 1.0, 0.9286, 1.0, 0.9286, 1.0, 0.8571, 1.0, 0.2857, 1.0, 0.3571, 1.0, 0.3571, 1.0, 0.2857, 1.0, 0.7857, 1.0, 0.8571, 1.0, 0.8571, 1.0, 0.7857, 1.0, 0.2143, 1.0, 0.2857, 1.0, 0.2857, 1.0, 0.2143, 1.0, 0.7143, 1.0, 0.7857, 1.0, 0.7857, 1.0, 0.7143, 1.0, 0.1429, 1.0, 0.2143, 1.0, 0.2143, 1.0, 0.1429, 1.0, 0.6429, 1.0, 0.7143, 1.0, 0.7143, 1.0, 0.6429, 1.0, 0.07143, 1.0, 0.1429, 1.0, 0.1429, 1.0, 0.07143, 1.0, 0.5714, 1.0, 0.6429, 1.0, 0.6429, 1.0, 0.5714, 1.0, 0.9286, 1.0, -1.341e-07, 1.0, 0.07143, 1.0, 0.1429, 1.0, 0.2143, 1.0, 0.2857, 1.0, 0.3571, 1.0, 0.4286, 1.0, 0.5, 1.0, 0.5714, 1.0, 0.6429, 1.0, 0.7143, 1.0, 0.7857, 1.0, 0.8571, 1.0, 0.2143, 1.0, 0.2857, 1.0, 0.2857, 1.0, 0.2143, 1.0, 0.7143, 1.0, 0.7857, 1.0, 0.7857, 1.0, 0.7143, 1.0, 0.1429, 1.0, 0.2143, 1.0, 0.2143, 1.0, 0.1429, 1.0, 0.6429, 1.0, 0.7143, 1.0, 0.7143, 1.0, 0.6429, 1.0, 0.07143, 1.0, 0.1429, 1.0, 0.1429, 1.0, 0.07143, 1.0, 0.5714, 1.0, 0.6429, 1.0, 0.6429, 1.0, 0.5714, 1.0, -1.341e-07, 1.0, 0.07143, 1.0, 0.07143, 1.0, -1.341e-07, 1.0, 0.5, 1.0, 0.5714, 1.0, 0.5714, 1.0, 0.5, 1.0, 0.4286, 1.0, 0.5, 1.0, 0.5, 1.0, 0.4286, 1.0, 0.9286, 1.0, -1.341e-07, 1.0, -1.341e-07, 1.0, 0.9286, 1.0, 0.3571, 1.0, 0.4286, 1.0, 0.4286, 1.0, 0.3571, 1.0, 0.8571, 1.0, 0.9286, 1.0, 0.9286, 1.0, 0.8571, 1.0, 0.2857, 1.0, 0.3571, 1.0, 0.3571, 1.0, 0.2857, 1.0, 0.7857, 1.0, 0.8571, 1.0, 0.8571, 1.0, 0.7857, 1.0, 0.5714, 1.0, 0.6429, 1.0, 0.6429, 1.0, 0.5714, 1.0, 0.1429, 1.0, 0.2143, 1.0, 0.2143, 1.0, 0.1429, 1.0, 0.2143, 1.0, 0.2857, 1.0, 0.2857, 1.0, 0.2143, 1.0, 0.7143, 1.0, 0.7857, 1.0, 0.7857, 1.0, 0.7143, 1.0, 0.3571, 1.0, 0.4286, 1.0, 0.4286, 1.0, 0.3571, 1.0, -1.341e-07, 1.0, 0.07143, 1.0, 0.07143, 1.0, -1.341e-07, 1.0, 0.8571, 1.0, 0.9286, 1.0, 0.9286, 1.0, 0.8571, 1.0, 0.5, 1.0, 0.5714, 1.0, 0.5714, 1.0, 0.5, 1.0, 0.1429, 1.0, 0.2143, 1.0, 0.2143, 1.0, 0.1429, 1.0, 0.6429, 1.0, 0.7143, 1.0, 0.7143, 1.0, 0.6429, 1.0, 0.2857, 1.0, 0.3571, 1.0, 0.3571, 1.0, 0.2857, 1.0, 0.7857, 1.0, 0.8571, 1.0, 0.8571, 1.0, 0.7857, 1.0, 0.4286, 1.0, 0.5, 1.0, 0.5, 1.0, 0.4286, 1.0, 0.9286, 1.0, 1.0, 1.0, 1.0, 1.0, 0.9286, 1.0, 0.07143, 1.0, 0.1429, 1.0, 0.1429, 1.0, 0.07143, 1.0, -1.341e-07, 1.0, 0.07143, 1.0, 0.07143, 1.0, -1.341e-07, 1.0, 0.6429, 1.0, 0.7143, 1.0, 0.7143, 1.0, 0.6429, 1.0, 0.07143, 1.0, 0.1429, 1.0, 0.1429, 1.0, 0.07143, 1.0, 0.5714, 1.0, 0.6429, 1.0, 0.6429, 1.0, 0.5714, 1.0, -1.341e-07, 1.0, 0.07143, 1.0, 0.07143, 1.0, -1.341e-07, 1.0, 0.5, 1.0, 0.5714, 1.0, 0.5714, 1.0, 0.5, 1.0, 0.4286, 1.0, 0.5, 1.0, 0.5, 1.0, 0.4286, 1.0, 0.9286, 1.0, 1.0, 1.0, 1.0, 1.0, 0.9286, 1.0, 0.3571, 1.0, 0.4286, 1.0, 0.4286, 1.0, 0.3571, 1.0, 0.8571, 1.0, 0.9286, 1.0, 0.9286, 1.0, 0.8571, 1.0, 0.2857, 1.0, 0.3571, 1.0, 0.3571, 1.0, 0.2857, 1.0, 0.7857, 1.0, 0.8571, 1.0, 0.8571, 1.0, 0.7857, 1.0, 0.2143, 1.0, 0.2857, 1.0, 0.2857, 1.0, 0.2143, 1.0, 0.7143, 1.0, 0.7857, 1.0, 0.7857, 1.0, 0.7143, 1.0, 0.5, 1.0, 0.5714, 1.0, 0.5714, 1.0, 0.5, 1.0, 0.4286, 1.0, 0.5, 1.0, 0.5, 1.0, 0.4286, 1.0, 0.9286, 1.0, 1.0, 1.0, 1.0, 1.0, 0.9286, 1.0, 0.3571, 1.0, 0.4286, 1.0, 0.4286, 1.0, 0.3571, 1.0, 0.8571, 1.0, 0.9286, 1.0, 0.9286, 1.0, 0.8571, 1.0, 0.2857, 1.0, 0.3571, 1.0, 0.3571, 1.0, 0.2857, 1.0, 0.7857, 1.0, 0.8571, 1.0, 0.8571, 1.0, 0.7857, 1.0, 0.2143, 1.0, 0.2857, 1.0, 0.2857, 1.0, 0.2143, 1.0, 0.7143, 1.0, 0.7857, 1.0, 0.7857, 1.0, 0.7143, 1.0, 0.1429, 1.0, 0.2143, 1.0, 0.2143, 1.0, 0.1429, 1.0, 0.6429, 1.0, 0.7143, 1.0, 0.7143, 1.0, 0.6429, 1.0, 0.07143, 1.0, 0.1429, 1.0, 0.1429, 1.0, 0.07143, 1.0, 0.5714, 1.0, 0.6429, 1.0, 0.6429, 1.0, 0.5714, 1.0])
me_cylinder.materials.append(mat_flute_metal)
me_cylinder.materials.append(mat_flute_hole)
me_cylinder.use_remesh_fix_poles = True
me_cylinder.use_remesh_preserve_attributes = False
me_cylinder.use_mirror_vertex_groups = False
me_cylinder.update()
me_circle = bpy.data.meshes.new('Circle')
me_circle.from_pydata([(1.156e-08, 0.05364, 0.01639), (-0.03793, 0.03793, 0.01639), (-0.05364, 1.401e-08, 0.01639), (-0.03793, -0.03793, 0.01639), (1.625e-08, -0.05364, 0.01639), (0.03793, -0.03793, 0.01639), (0.05364, 1.7e-08, 0.01639), (0.03793, 0.03793, 0.01639), (-0.03379, 0.03379, 0.02563), (1.278e-08, 0.04779, 0.02563), (-0.04779, 1.492e-08, 0.02563), (-0.03379, -0.03379, 0.02563), (1.696e-08, -0.04779, 0.02563), (0.03379, -0.03379, 0.02563), (0.04779, 1.758e-08, 0.02563), (0.03379, 0.03379, 0.02563), (0.1403, 0.07745, 0.01512), (0.09191, 0.0574, 0.01512), (0.07186, 0.009001, 0.01512), (0.09191, -0.0394, 0.01512), (0.1403, -0.05945, 0.01512), (0.1887, -0.0394, 0.01512), (0.2088, 0.009001, 0.01512), (0.1887, 0.0574, 0.01512), (0.1019, 0.04745, 0.01887), (0.1403, 0.06338, 0.01887), (0.08593, 0.009001, 0.01887), (0.1019, -0.02945, 0.01887), (0.1403, -0.04537, 0.01887), (0.1788, -0.02945, 0.01887), (0.1947, 0.009001, 0.01887), (0.1788, 0.04745, 0.01887), (0.09719, 0.05212, 0.0269), (0.1403, 0.06998, 0.0269), (0.07933, 0.009001, 0.0269), (0.09719, -0.03412, 0.0269), (0.1403, -0.05198, 0.0269), (0.1834, -0.03412, 0.0269), (0.2013, 0.009001, 0.0269), (0.1834, 0.05212, 0.0269), (0.3087, 0.07745, 0.01512), (0.2603, 0.0574, 0.01512), (0.2402, 0.009001, 0.01512), (0.2603, -0.0394, 0.01512), (0.3087, -0.05945, 0.01512), (0.3571, -0.0394, 0.01512), (0.3771, 0.009001, 0.01512), (0.3571, 0.0574, 0.01512), (0.2702, 0.04745, 0.01887), (0.3087, 0.06338, 0.01887), (0.2543, 0.009001, 0.01887), (0.2702, -0.02945, 0.01887), (0.3087, -0.04537, 0.01887), (0.3471, -0.02945, 0.01887), (0.3631, 0.009001, 0.01887), (0.3471, 0.04745, 0.01887), (0.2656, 0.05212, 0.0269), (0.3087, 0.06998, 0.0269), (0.2477, 0.009001, 0.0269), (0.2656, -0.03412, 0.0269), (0.3087, -0.05198, 0.0269), (0.3518, -0.03412, 0.0269), (0.3697, 0.009001, 0.0269), (0.3518, 0.05212, 0.0269), (0.8071, 0.07745, 0.01512), (0.7587, 0.0574, 0.01512), (0.7387, 0.009001, 0.01512), (0.7587, -0.0394, 0.01512), (0.8071, -0.05945, 0.01512), (0.8555, -0.0394, 0.01512), (0.8756, 0.009001, 0.01512), (0.8555, 0.0574, 0.01512), (0.7687, 0.04745, 0.01887), (0.8071, 0.06338, 0.01887), (0.7528, 0.009001, 0.01887), (0.7687, -0.02945, 0.01887), (0.8071, -0.04537, 0.01887), (0.8456, -0.02945, 0.01887), (0.8615, 0.009001, 0.01887), (0.8456, 0.04745, 0.01887), (0.764, 0.05212, 0.0269), (0.8071, 0.06998, 0.0269), (0.7462, 0.009001, 0.0269), (0.764, -0.03412, 0.0269), (0.8071, -0.05198, 0.0269), (0.8502, -0.03412, 0.0269), (0.8681, 0.009001, 0.0269), (0.8502, 0.05212, 0.0269), (0.996, 0.07745, 0.01512), (0.9476, 0.0574, 0.01512), (0.9275, 0.009001, 0.01512), (0.9476, -0.0394, 0.01512), (0.996, -0.05945, 0.01512), (1.044, -0.0394, 0.01512), (1.064, 0.009001, 0.01512), (1.044, 0.0574, 0.01512), (0.9575, 0.04745, 0.01887), (0.996, 0.06338, 0.01887), (0.9416, 0.009001, 0.01887), (0.9575, -0.02945, 0.01887), (0.996, -0.04537, 0.01887), (1.034, -0.02945, 0.01887), (1.05, 0.009001, 0.01887), (1.034, 0.04745, 0.01887), (0.9529, 0.05212, 0.0269), (0.996, 0.06998, 0.0269), (0.935, 0.009001, 0.0269), (0.9529, -0.03412, 0.0269), (0.996, -0.05198, 0.0269), (1.039, -0.03412, 0.0269), (1.057, 0.009001, 0.0269), (1.039, 0.05212, 0.0269), (1.185, 0.07745, 0.01512), (1.136, 0.0574, 0.01512), (1.116, 0.009001, 0.01512), (1.136, -0.0394, 0.01512), (1.185, -0.05945, 0.01512), (1.233, -0.0394, 0.01512), (1.253, 0.009001, 0.01512), (1.233, 0.0574, 0.01512), (1.146, 0.04745, 0.01887), (1.185, 0.06338, 0.01887), (1.13, 0.009001, 0.01887), (1.146, -0.02945, 0.01887), (1.185, -0.04537, 0.01887), (1.223, -0.02945, 0.01887), (1.239, 0.009001, 0.01887), (1.223, 0.04745, 0.01887), (1.142, 0.05212, 0.0269), (1.185, 0.06998, 0.0269), (1.124, 0.009001, 0.0269), (1.142, -0.03412, 0.0269), (1.185, -0.05198, 0.0269), (1.228, -0.03412, 0.0269), (1.246, 0.009001, 0.0269), (1.228, 0.05212, 0.0269), (1.374, 0.07745, 0.01512), (1.325, 0.0574, 0.01512), (1.305, 0.009001, 0.01512), (1.325, -0.0394, 0.01512), (1.374, -0.05945, 0.01512), (1.422, -0.0394, 0.01512), (1.442, 0.009001, 0.01512), (1.422, 0.0574, 0.01512), (1.335, 0.04745, 0.01887), (1.374, 0.06338, 0.01887), (1.319, 0.009001, 0.01887), (1.335, -0.02945, 0.01887), (1.374, -0.04537, 0.01887), (1.412, -0.02945, 0.01887), (1.428, 0.009001, 0.01887), (1.412, 0.04745, 0.01887), (1.331, 0.05212, 0.0269), (1.374, 0.06998, 0.0269), (1.313, 0.009001, 0.0269), (1.331, -0.03412, 0.0269), (1.374, -0.05198, 0.0269), (1.417, -0.03412, 0.0269), (1.435, 0.009001, 0.0269), (1.417, 0.05212, 0.0269), (0.4633, 0.09848, -0.02034), (0.4131, 0.07823, -0.01559), (0.3923, 0.02935, -0.004126), (0.4131, -0.01954, 0.007339), (0.4633, -0.03979, 0.01209), (0.5135, -0.01954, 0.007339), (0.5343, 0.02935, -0.004126), (0.5135, 0.07823, -0.01559), (0.4186, 0.07569, -0.00244), (0.4633, 0.09373, -0.006671), (0.4001, 0.03214, 0.007773), (0.4186, -0.01141, 0.01799), (0.4633, -0.02945, 0.02222), (0.508, -0.01141, 0.01799), (0.5266, 0.03214, 0.007773), (0.508, 0.07569, -0.00244), (0.6269, 0.09848, -0.02034), (0.5767, 0.07823, -0.01559), (0.5559, 0.02935, -0.004126), (0.5767, -0.01954, 0.007339), (0.6269, -0.03979, 0.01209), (0.6771, -0.01954, 0.007339), (0.6979, 0.02935, -0.004126), (0.6771, 0.07823, -0.01559), (0.5822, 0.07569, -0.00244), (0.6269, 0.09373, -0.006671), (0.5637, 0.03214, 0.007773), (0.5822, -0.01141, 0.01799), (0.6269, -0.02945, 0.02222), (0.6717, -0.01141, 0.01799), (0.6902, 0.03214, 0.007773), (0.6717, 0.07569, -0.00244), (0.4483, 0.1069, -0.003674), (0.5276, 0.09881, 0.00332), (0.4493, 0.1212, 0.0009886), (0.5286, 0.1131, 0.007982), (0.4606, 0.01942, -0.03427), (0.5497, 0.03005, -0.02866), (0.4617, 0.01856, -0.04925), (0.5507, 0.02919, -0.04364), (0.4473, 0.1041, -0.02629), (0.4495, 0.08521, -0.04108), (0.5388, 0.08776, -0.03054), (0.5319, 0.1019, -0.01493), (0.4501, 0.09687, -0.05248), (0.4481, 0.1154, -0.03734), (0.5342, 0.1148, -0.0261), (0.5393, 0.09942, -0.04182), (1.874, -0.01493, 0.009505), (1.829, -0.02868, -0.00332), (1.81, -0.06187, -0.03428), (1.829, -0.09507, -0.06524), (1.874, -0.1088, -0.07807), (1.919, -0.09507, -0.06524), (1.938, -0.06187, -0.03428), (1.919, -0.02868, -0.00332), (1.837, -0.08893, 0.0442), (1.874, -0.0777, 0.05467), (1.822, -0.116, 0.01892), (1.837, -0.1431, -0.006369), (1.874, -0.1544, -0.01684), (1.911, -0.1431, -0.006369), (1.926, -0.116, 0.01892), (1.911, -0.08893, 0.0442), (1.83, -0.08011, 0.04236), (1.874, -0.06682, 0.05476), (1.812, -0.1122, 0.01243), (1.83, -0.1443, -0.0175), (1.874, -0.1576, -0.02989), (1.918, -0.1443, -0.0175), (1.936, -0.1122, 0.01243), (1.918, -0.08011, 0.04236), (2.121, -0.01493, 0.009505), (2.076, -0.02868, -0.00332), (2.057, -0.06187, -0.03428), (2.076, -0.09507, -0.06524), (2.121, -0.1088, -0.07807), (2.167, -0.09507, -0.06524), (2.185, -0.06187, -0.03428), (2.167, -0.02868, -0.00332), (2.084, -0.08893, 0.0442), (2.121, -0.0777, 0.05467), (2.069, -0.116, 0.01892), (2.084, -0.1431, -0.006369), (2.121, -0.1544, -0.01684), (2.158, -0.1431, -0.006369), (2.174, -0.116, 0.01892), (2.158, -0.08893, 0.0442), (2.077, -0.08011, 0.04236), (2.121, -0.06682, 0.05476), (2.059, -0.1122, 0.01243), (2.077, -0.1443, -0.0175), (2.121, -0.1576, -0.02989), (2.165, -0.1443, -0.0175), (2.183, -0.1122, 0.01243), (2.165, -0.08011, 0.04236), (1.631, 0.06129, -0.08482), (1.585, 0.04865, -0.07089), (1.567, 0.01815, -0.03727), (1.585, -0.01234, -0.00365), (1.631, -0.02498, 0.01028), (1.676, -0.01234, -0.00365), (1.695, 0.01815, -0.03727), (1.676, 0.04865, -0.07089), (1.594, 0.097, -0.0113), (1.631, 0.1073, -0.02267), (1.578, 0.0721, 0.01615), (1.594, 0.04719, 0.04361), (1.631, 0.03688, 0.05498), (1.668, 0.04719, 0.04361), (1.683, 0.0721, 0.01615), (1.668, 0.097, -0.0113), (1.587, 0.09504, -0.0201), (1.631, 0.1073, -0.03356), (1.569, 0.06556, 0.0124), (1.587, 0.03608, 0.0449), (1.631, 0.02387, 0.05836), (1.675, 0.03608, 0.0449), (1.693, 0.06556, 0.0124), (1.675, 0.09504, -0.0201), (1.507, -0.06131, 0.02011), (1.539, -0.04797, 0.03383), (1.494, -0.09352, -0.01301), (1.507, -0.1257, -0.04613), (1.539, -0.1391, -0.05985), (1.571, -0.1257, -0.04613), (1.584, -0.09352, -0.01301), (1.571, -0.06131, 0.02011), (1.507, -0.05507, 0.01404), (1.539, -0.04173, 0.02776), (1.494, -0.08729, -0.01908), (1.507, -0.1195, -0.0522), (1.539, -0.1328, -0.06592), (1.571, -0.1195, -0.0522), (1.584, -0.08729, -0.01908), (1.571, -0.05507, 0.01404), (1.602, -0.06131, 0.02011), (1.642, -0.04797, 0.03383), (1.585, -0.09352, -0.01301), (1.602, -0.1257, -0.04613), (1.642, -0.1391, -0.05985), (1.683, -0.1257, -0.04613), (1.699, -0.09352, -0.01301), (1.683, -0.06131, 0.02011), (1.602, -0.05507, 0.01404), (1.642, -0.04173, 0.02776), (1.585, -0.08729, -0.01908), (1.602, -0.1195, -0.0522), (1.642, -0.1328, -0.06592), (1.683, -0.1195, -0.0522), (1.699, -0.08729, -0.01908), (1.683, -0.05507, 0.01404)], [], [(1, 0, 7, 6, 5, 4, 3, 2), (8, 10, 11, 12, 13, 14, 15, 9), (6, 7, 15, 14), (4, 5, 13, 12), (2, 3, 11, 10), (0, 1, 8, 9), (7, 0, 9, 15), (5, 6, 14, 13), (3, 4, 12, 11), (1, 2, 10, 8), (17, 16, 23, 22, 21, 20, 19, 18), (24, 26, 27, 28, 29, 30, 31, 25), (22, 23, 39, 38), (20, 21, 37, 36), (18, 19, 35, 34), (16, 17, 32, 33), (23, 16, 33, 39), (21, 22, 38, 37), (19, 20, 36, 35), (17, 18, 34, 32), (24, 25, 33, 32), (26, 24, 32, 34), (27, 26, 34, 35), (28, 27, 35, 36), (29, 28, 36, 37), (30, 29, 37, 38), (31, 30, 38, 39), (25, 31, 39, 33), (41, 40, 47, 46, 45, 44, 43, 42), (48, 50, 51, 52, 53, 54, 55, 49), (46, 47, 63, 62), (44, 45, 61, 60), (42, 43, 59, 58), (40, 41, 56, 57), (47, 40, 57, 63), (45, 46, 62, 61), (43, 44, 60, 59), (41, 42, 58, 56), (48, 49, 57, 56), (50, 48, 56, 58), (51, 50, 58, 59), (52, 51, 59, 60), (53, 52, 60, 61), (54, 53, 61, 62), (55, 54, 62, 63), (49, 55, 63, 57), (65, 64, 71, 70, 69, 68, 67, 66), (72, 74, 75, 76, 77, 78, 79, 73), (70, 71, 87, 86), (68, 69, 85, 84), (66, 67, 83, 82), (64, 65, 80, 81), (71, 64, 81, 87), (69, 70, 86, 85), (67, 68, 84, 83), (65, 66, 82, 80), (72, 73, 81, 80), (74, 72, 80, 82), (75, 74, 82, 83), (76, 75, 83, 84), (77, 76, 84, 85), (78, 77, 85, 86), (79, 78, 86, 87), (73, 79, 87, 81), (89, 88, 95, 94, 93, 92, 91, 90), (96, 98, 99, 100, 101, 102, 103, 97), (94, 95, 111, 110), (92, 93, 109, 108), (90, 91, 107, 106), (88, 89, 104, 105), (95, 88, 105, 111), (93, 94, 110, 109), (91, 92, 108, 107), (89, 90, 106, 104), (96, 97, 105, 104), (98, 96, 104, 106), (99, 98, 106, 107), (100, 99, 107, 108), (101, 100, 108, 109), (102, 101, 109, 110), (103, 102, 110, 111), (97, 103, 111, 105), (113, 112, 119, 118, 117, 116, 115, 114), (120, 122, 123, 124, 125, 126, 127, 121), (118, 119, 135, 134), (116, 117, 133, 132), (114, 115, 131, 130), (112, 113, 128, 129), (119, 112, 129, 135), (117, 118, 134, 133), (115, 116, 132, 131), (113, 114, 130, 128), (120, 121, 129, 128), (122, 120, 128, 130), (123, 122, 130, 131), (124, 123, 131, 132), (125, 124, 132, 133), (126, 125, 133, 134), (127, 126, 134, 135), (121, 127, 135, 129), (137, 136, 143, 142, 141, 140, 139, 138), (144, 146, 147, 148, 149, 150, 151, 145), (142, 143, 159, 158), (140, 141, 157, 156), (138, 139, 155, 154), (136, 137, 152, 153), (143, 136, 153, 159), (141, 142, 158, 157), (139, 140, 156, 155), (137, 138, 154, 152), (144, 145, 153, 152), (146, 144, 152, 154), (147, 146, 154, 155), (148, 147, 155, 156), (149, 148, 156, 157), (150, 149, 157, 158), (151, 150, 158, 159), (145, 151, 159, 153), (161, 160, 167, 166, 165, 164, 163, 162), (168, 170, 171, 172, 173, 174, 175, 169), (166, 167, 175, 174), (164, 165, 173, 172), (162, 163, 171, 170), (160, 161, 168, 169), (167, 160, 169, 175), (165, 166, 174, 173), (163, 164, 172, 171), (161, 162, 170, 168), (177, 176, 183, 182, 181, 180, 179, 178), (184, 186, 187, 188, 189, 190, 191, 185), (182, 183, 191, 190), (180, 181, 189, 188), (178, 179, 187, 186), (176, 177, 184, 185), (183, 176, 185, 191), (181, 182, 190, 189), (179, 180, 188, 187), (177, 178, 186, 184), (200, 192, 194, 205), (201, 204, 198, 196), (192, 193, 195, 194), (207, 202, 197, 199), (206, 205, 194, 195), (203, 193, 192, 200), (204, 207, 199, 198), (193, 203, 206, 195), (201, 202, 203, 200), (205, 206, 207, 204), (204, 201, 200, 205), (202, 207, 206, 203), (202, 201, 196, 197), (209, 208, 215, 214, 213, 212, 211, 210), (216, 218, 219, 220, 221, 222, 223, 217), (214, 215, 231, 230), (212, 213, 229, 228), (210, 211, 227, 226), (208, 209, 224, 225), (215, 208, 225, 231), (213, 214, 230, 229), (211, 212, 228, 227), (209, 210, 226, 224), (216, 217, 225, 224), (218, 216, 224, 226), (219, 218, 226, 227), (220, 219, 227, 228), (221, 220, 228, 229), (222, 221, 229, 230), (223, 222, 230, 231), (217, 223, 231, 225), (233, 232, 239, 238, 237, 236, 235, 234), (240, 242, 243, 244, 245, 246, 247, 241), (238, 239, 255, 254), (236, 237, 253, 252), (234, 235, 251, 250), (232, 233, 248, 249), (239, 232, 249, 255), (237, 238, 254, 253), (235, 236, 252, 251), (233, 234, 250, 248), (240, 241, 249, 248), (242, 240, 248, 250), (243, 242, 250, 251), (244, 243, 251, 252), (245, 244, 252, 253), (246, 245, 253, 254), (247, 246, 254, 255), (241, 247, 255, 249), (257, 256, 263, 262, 261, 260, 259, 258), (264, 266, 267, 268, 269, 270, 271, 265), (262, 263, 279, 278), (260, 261, 277, 276), (258, 259, 275, 274), (256, 257, 272, 273), (263, 256, 273, 279), (261, 262, 278, 277), (259, 260, 276, 275), (257, 258, 274, 272), (264, 265, 273, 272), (266, 264, 272, 274), (267, 266, 274, 275), (268, 267, 275, 276), (269, 268, 276, 277), (270, 269, 277, 278), (271, 270, 278, 279), (265, 271, 279, 273), (280, 282, 283, 284, 285, 286, 287, 281), (288, 289, 295, 294, 293, 292, 291, 290), (286, 294, 295, 287), (284, 292, 293, 285), (282, 290, 291, 283), (281, 289, 288, 280), (287, 295, 289, 281), (285, 293, 294, 286), (283, 291, 292, 284), (280, 288, 290, 282), (296, 298, 299, 300, 301, 302, 303, 297), (304, 305, 311, 310, 309, 308, 307, 306), (302, 310, 311, 303), (300, 308, 309, 301), (298, 306, 307, 299), (297, 305, 304, 296), (303, 311, 305, 297), (301, 309, 310, 302), (299, 307, 308, 300), (296, 304, 306, 298)])
me_circle.polygons.foreach_set('use_smooth', [True] * 225)
_k = set([(24, 25), (24, 26), (25, 31), (26, 27), (27, 28), (28, 29), (29, 30), (30, 31), (48, 49), (48, 50), (49, 55), (50, 51), (51, 52), (52, 53), (53, 54), (54, 55), (72, 73), (72, 74), (73, 79), (74, 75), (75, 76), (76, 77), (77, 78), (78, 79), (96, 97), (96, 98), (97, 103), (98, 99), (99, 100), (100, 101), (101, 102), (102, 103), (120, 121), (120, 122), (121, 127), (122, 123), (123, 124), (124, 125), (125, 126), (126, 127), (144, 145), (144, 146), (145, 151), (146, 147), (147, 148), (148, 149), (149, 150), (150, 151), (216, 217), (216, 218), (217, 223), (218, 219), (219, 220), (220, 221), (221, 222), (222, 223), (240, 241), (240, 242), (241, 247), (242, 243), (243, 244), (244, 245), (245, 246), (246, 247), (264, 265), (264, 266), (265, 271), (266, 267), (267, 268), (268, 269), (269, 270), (270, 271), (280, 281), (280, 282), (281, 287), (282, 283), (283, 284), (284, 285), (285, 286), (286, 287), (288, 289), (288, 290), (289, 295), (290, 291), (291, 292), (292, 293), (293, 294), (294, 295), (296, 297), (296, 298), (297, 303), (298, 299), (299, 300), (300, 301), (301, 302), (302, 303), (304, 305), (304, 306), (305, 311), (306, 307), (307, 308), (308, 309), (309, 310), (310, 311)])
me_circle.attributes.new('sharp_edge', 'BOOLEAN', 'EDGE').data.foreach_set('value', [ (min(e.vertices), max(e.vertices)) in _k for e in me_circle.edges])
_uv = me_circle.uv_layers.new(name='UVMap')
_uv.uv.foreach_set('vector', [0.0, 0.0, 0.0, 0.0, 0.0, 0.0, 0.0, 0.0, 0.0, 0.0, 0.0, 0.0, 0.0, 0.0, 0.0, 0.0, 0.0, 0.0, 0.0, 0.0, 0.0, 0.0, 0.0, 0.0, 0.0, 0.0, 0.0, 0.0, 0.0, 0.0, 0.0, 0.0, 0.0, 0.0, 0.0, 0.0, 0.0, 0.0, 0.0, 0.0, 0.0, 0.0, 0.0, 0.0, 0.0, 0.0, 0.0, 0.0, 0.0, 0.0, 0.0, 0.0, 0.0, 0.0, 0.0, 0.0, 0.0, 0.0, 0.0, 0.0, 0.0, 0.0, 0.0, 0.0, 0.0, 0.0, 0.0, 0.0, 0.0, 0.0, 0.0, 0.0, 0.0, 0.0, 0.0, 0.0, 0.0, 0.0, 0.0, 0.0, 0.0, 0.0, 0.0, 0.0, 0.0, 0.0, 0.0, 0.0, 0.0, 0.0, 0.0, 0.0, 0.0, 0.0, 0.0, 0.0, 0.0, 0.0, 0.0, 0.0, 0.0, 0.0, 0.0, 0.0, 0.0, 0.0, 0.0, 0.0, 0.0, 0.0, 0.0, 0.0, 0.0, 0.0, 0.0, 0.0, 0.0, 0.0, 0.0, 0.0, 0.0, 0.0, 0.0, 0.0, 0.0, 0.0, 0.0, 0.0, 0.0, 0.0, 0.0, 0.0, 0.0, 0.0, 0.0, 0.0, 0.0, 0.0, 0.0, 0.0, 0.0, 0.0, 0.0, 0.0, 0.0, 0.0, 0.0, 0.0, 0.0, 0.0, 0.0, 0.0, 0.0, 0.0, 0.0, 0.0, 0.0, 0.0, 0.0, 0.0, 0.0, 0.0, 0.0, 0.0, 0.0, 0.0, 0.0, 0.0, 0.0, 0.0, 0.0, 0.0, 0.0, 0.0, 0.0, 0.0, 0.0, 0.0, 0.0, 0.0, 0.0, 0.0, 0.0, 0.0, 0.0, 0.0, 0.0, 0.0, 0.0, 0.0, 0.0, 0.0, 0.0, 0.0, 0.0, 0.0, 0.0, 0.0, 0.0, 0.0, 0.0, 0.0, 0.0, 0.0, 0.0, 0.0, 0.0, 0.0, 0.0, 0.0, 0.0, 0.0, 0.0, 0.0, 0.0, 0.0, 0.0, 0.0, 0.0, 0.0, 0.0, 0.0, 0.0, 0.0, 0.0, 0.0, 0.0, 0.0, 0.0, 0.0, 0.0, 0.0, 0.0, 0.0, 0.0, 0.0, 0.0, 0.0, 0.0, 0.0, 0.0, 0.0, 0.0, 0.0, 0.0, 0.0, 0.0, 0.0, 0.0, 0.0, 0.0, 0.0, 0.0, 0.0, 0.0, 0.0, 0.0, 0.0, 0.0, 0.0, 0.0, 0.0, 0.0, 0.0, 0.0, 0.0, 0.0, 0.0, 0.0, 0.0, 0.0, 0.0, 0.0, 0.0, 0.0, 0.0, 0.0, 0.0, 0.0, 0.0, 0.0, 0.0, 0.0, 0.0, 0.0, 0.0, 0.0, 0.0, 0.0, 0.0, 0.0, 0.0, 0.0, 0.0, 0.0, 0.0, 0.0, 0.0, 0.0, 0.0, 0.0, 0.0, 0.0, 0.0, 0.0, 0.0, 0.0, 0.0, 0.0, 0.0, 0.0, 0.0, 0.0, 0.0, 0.0, 0.0, 0.0, 0.0, 0.0, 0.0, 0.0, 0.0, 0.0, 0.0, 0.0, 0.0, 0.0, 0.0, 0.0, 0.0, 0.0, 0.0, 0.0, 0.0, 0.0, 0.0, 0.0, 0.0, 0.0, 0.0, 0.0, 0.0, 0.0, 0.0, 0.0, 0.0, 0.0, 0.0, 0.0, 0.0, 0.0, 0.0, 0.0, 0.0, 0.0, 0.0, 0.0, 0.0, 0.0, 0.0, 0.0, 0.0, 0.0, 0.0, 0.0, 0.0, 0.0, 0.0, 0.0, 0.0, 0.0, 0.0, 0.0, 0.0, 0.0, 0.0, 0.0, 0.0, 0.0, 0.0, 0.0, 0.0, 0.0, 0.0, 0.0, 0.0, 0.0, 0.0, 0.0, 0.0, 0.0, 0.0, 0.0, 0.0, 0.0, 0.0, 0.0, 0.0, 0.0, 0.0, 0.0, 0.0, 0.0, 0.0, 0.0, 0.0, 0.0, 0.0, 0.0, 0.0, 0.0, 0.0, 0.0, 0.0, 0.0, 0.0, 0.0, 0.0, 0.0, 0.0, 0.0, 0.0, 0.0, 0.0, 0.0, 0.0, 0.0, 0.0, 0.0, 0.0, 0.0, 0.0, 0.0, 0.0, 0.0, 0.0, 0.0, 0.0, 0.0, 0.0, 0.0, 0.0, 0.0, 0.0, 0.0, 0.0, 0.0, 0.0, 0.0, 0.0, 0.0, 0.0, 0.0, 0.0, 0.0, 0.0, 0.0, 0.0, 0.0, 0.0, 0.0, 0.0, 0.0, 0.0, 0.0, 0.0, 0.0, 0.0, 0.0, 0.0, 0.0, 0.0, 0.0, 0.0, 0.0, 0.0, 0.0, 0.0, 0.0, 0.0, 0.0, 0.0, 0.0, 0.0, 0.0, 0.0, 0.0, 0.0, 0.0, 0.0, 0.0, 0.0, 0.0, 0.0, 0.0, 0.0, 0.0, 0.0, 0.0, 0.0, 0.0, 0.0, 0.0, 0.0, 0.0, 0.0, 0.0, 0.0, 0.0, 0.0, 0.0, 0.0, 0.0, 0.0, 0.0, 0.0, 0.0, 0.0, 0.0, 0.0, 0.0, 0.0, 0.0, 0.0, 0.0, 0.0, 0.0, 0.0, 0.0, 0.0, 0.0, 0.0, 0.0, 0.0, 0.0, 0.0, 0.0, 0.0, 0.0, 0.0, 0.0, 0.0, 0.0, 0.0, 0.0, 0.0, 0.0, 0.0, 0.0, 0.0, 0.0, 0.0, 0.0, 0.0, 0.0, 0.0, 0.0, 0.0, 0.0, 0.0, 0.0, 0.0, 0.0, 0.0, 0.0, 0.0, 0.0, 0.0, 0.0, 0.0, 0.0, 0.0, 0.0, 0.0, 0.0, 0.0, 0.0, 0.0, 0.0, 0.0, 0.0, 0.0, 0.0, 0.0, 0.0, 0.0, 0.0, 0.0, 0.0, 0.0, 0.0, 0.0, 0.0, 0.0, 0.0, 0.0, 0.0, 0.0, 0.0, 0.0, 0.0, 0.0, 0.0, 0.0, 0.0, 0.0, 0.0, 0.0, 0.0, 0.0, 0.0, 0.0, 0.0, 0.0, 0.0, 0.0, 0.0, 0.0, 0.0, 0.0, 0.0, 0.0, 0.0, 0.0, 0.0, 0.0, 0.0, 0.0, 0.0, 0.0, 0.0, 0.0, 0.0, 0.0, 0.0, 0.0, 0.0, 0.0, 0.0, 0.0, 0.0, 0.0, 0.0, 0.0, 0.0, 0.0, 0.0, 0.0, 0.0, 0.0, 0.0, 0.0, 0.0, 0.0, 0.0, 0.0, 0.0, 0.0, 0.0, 0.0, 0.0, 0.0, 0.0, 0.0, 0.0, 0.0, 0.0, 0.0, 0.0, 0.0, 0.0, 0.0, 0.0, 0.0, 0.0, 0.0, 0.0, 0.0, 0.0, 0.0, 0.0, 0.0, 0.0, 0.0, 0.0, 0.0, 0.0, 0.0, 0.0, 0.0, 0.0, 0.0, 0.0, 0.0, 0.0, 0.0, 0.0, 0.0, 0.0, 0.0, 0.0, 0.0, 0.0, 0.0, 0.0, 0.0, 0.0, 0.0, 0.0, 0.0, 0.0, 0.0, 0.0, 0.0, 0.0, 0.0, 0.0, 0.0, 0.0, 0.0, 0.0, 0.0, 0.0, 0.0, 0.0, 0.0, 0.0, 0.0, 0.0, 0.0, 0.0, 0.0, 0.0, 0.0, 0.0, 0.0, 0.0, 0.0, 0.0, 0.0, 0.0, 0.0, 0.0, 0.0, 0.0, 0.0, 0.0, 0.0, 0.0, 0.0, 0.0, 0.0, 0.0, 0.0, 0.0, 0.0, 0.0, 0.0, 0.0, 0.0, 0.0, 0.0, 0.0, 0.0, 0.0, 0.0, 0.0, 0.0, 0.0, 0.0, 0.0, 0.0, 0.0, 0.0, 0.0, 0.0, 0.0, 0.0, 0.0, 0.0, 0.0, 0.0, 0.0, 0.0, 0.0, 0.0, 0.0, 0.0, 0.0, 0.0, 0.0, 0.0, 0.0, 0.0, 0.0, 0.0, 0.0, 0.0, 0.0, 0.0, 0.0, 0.0, 0.0, 0.0, 0.0, 0.0, 0.0, 0.0, 0.0, 0.0, 0.0, 0.0, 0.0, 0.0, 0.0, 0.0, 0.0, 0.0, 0.0, 0.0, 0.0, 0.0, 0.0, 0.0, 0.0, 0.0, 0.0, 0.0, 0.0, 0.0, 0.0, 0.0, 0.0, 0.0, 0.0, 0.0, 0.0, 0.0, 0.0, 0.0, 0.0, 0.0, 0.0, 0.0, 0.0, 0.0, 0.0, 0.0, 0.0, 0.0, 0.0, 0.0, 0.0, 0.0, 0.0, 0.0, 0.0, 0.0, 0.0, 0.0, 0.0, 0.0, 0.0, 0.0, 0.0, 0.0, 0.0, 0.0, 0.0, 0.0, 0.0, 0.0, 0.0, 0.0, 0.0, 0.0, 0.0, 0.0, 0.0, 0.0, 0.0, 0.0, 0.0, 0.0, 0.0, 0.0, 0.0, 0.0, 0.0, 0.0, 0.0, 0.0, 0.0, 0.0, 0.0, 0.0, 0.0, 0.0, 0.0, 0.0, 0.0, 0.0, 0.0, 0.0, 0.0, 0.0, 0.0, 0.0, 0.0, 0.0, 0.0, 0.0, 0.0, 0.0, 0.0, 0.0, 0.0, 0.0, 0.0, 0.0, 0.0, 0.0, 0.0, 0.0, 0.0, 0.0, 0.0, 0.0, 0.0, 0.0, 0.0, 0.0, 0.0, 0.0, 0.0, 0.0, 0.0, 0.0, 0.0, 0.0, 0.0, 0.0, 0.0, 0.0, 0.0, 0.0, 0.0, 0.0, 0.0, 0.0, 0.0, 0.0, 0.0, 0.0, 0.0, 0.0, 0.0, 0.0, 0.0, 0.0, 0.0, 0.0, 0.0, 0.0, 0.0, 0.0, 0.0, 0.0, 0.0, 0.0, 0.0, 0.0, 0.0, 0.0, 0.0, 0.0, 0.0, 0.0, 0.0, 0.0, 0.0, 0.0, 0.0, 0.0, 0.0, 0.0, 0.0, 0.0, 0.0, 0.0, 0.0, 0.0, 0.0, 0.0, 0.0, 0.0, 0.0, 0.0, 0.0, 0.0, 0.0, 0.0, 0.0, 0.0, 0.0, 0.0, 0.0, 0.0, 0.0, 0.0, 0.0, 0.0, 0.0, 0.0, 0.0, 0.0, 0.0, 0.0, 0.0, 0.0, 0.0, 0.0, 0.0, 0.0, 0.0, 0.0, 0.0, 0.0, 0.0, 0.0, 0.0, 0.0, 0.0, 0.0, 0.0, 0.0, 0.0, 0.0, 0.0, 0.0, 0.0, 0.0, 0.0, 0.0, 0.0, 0.0, 0.0, 0.0, 0.0, 0.0, 0.0, 0.0, 0.0, 0.0, 0.0, 0.0, 0.0, 0.0, 0.0, 0.0, 0.0, 0.0, 0.0, 0.0, 0.0, 0.0, 0.0, 0.0, 0.0, 0.0, 0.0, 0.0, 0.0, 0.0, 0.0, 0.0, 0.0, 0.0, 0.0, 0.0, 0.0, 0.0, 0.0, 0.0, 0.0, 0.0, 0.0, 0.0, 0.0, 0.0, 0.0, 0.0, 0.0, 0.0, 0.0, 0.0, 0.0, 0.0, 0.0, 0.0, 0.0, 0.0, 0.0, 0.0, 0.0, 0.0, 0.0, 0.0, 0.0, 0.0, 0.0, 0.0, 0.0, 0.0, 0.0, 0.0, 0.0, 0.0, 0.0, 0.0, 0.0, 0.0, 0.0, 0.0, 0.0, 0.0, 0.0, 0.0, 0.0, 0.0, 0.0, 0.0, 0.0, 0.0, 0.0, 0.0, 0.0, 0.0, 0.0, 0.0, 0.0, 0.0, 0.0, 0.0, 0.0, 0.0, 0.0, 0.0, 0.0, 0.0, 0.0, 0.0, 0.0, 0.0, 0.0, 0.0, 0.0, 0.0, 0.0, 0.0, 0.0, 0.0, 0.0, 0.0, 0.0, 0.0, 0.0, 0.0, 0.0, 0.0, 0.0, 0.0, 0.0, 0.0, 0.0, 0.0, 0.0, 0.0, 0.0, 0.0, 0.0, 0.0, 0.0, 0.0, 0.0, 0.0, 0.0, 0.0, 0.0, 0.0, 0.0, 0.0, 0.0, 0.0, 0.0, 0.0, 0.0, 0.0, 0.0, 0.0, 0.0, 0.0, 0.0, 0.0, 0.0, 0.0, 0.0, 0.0, 0.0, 0.0, 0.0, 0.0, 0.0, 0.0, 0.0, 0.0, 0.0, 0.0, 0.0, 0.0, 0.0, 0.0, 0.0, 0.0, 0.0, 0.0, 0.0, 0.0, 0.0, 0.0, 0.0, 0.0, 0.0, 0.0, 0.0, 0.0, 0.0, 0.0, 0.0, 0.0, 0.0, 0.0, 0.0, 0.0, 0.0, 0.0, 0.0, 0.0, 0.0, 0.0, 0.0, 0.0, 0.0, 0.0, 0.0, 0.0, 0.0, 0.0, 0.0, 0.0, 0.0, 0.0, 0.0, 0.0, 0.0, 0.0, 0.0, 0.0, 0.0, 0.0, 0.0, 0.0, 0.0, 0.0, 0.0, 0.0, 0.0, 0.0, 0.0, 0.0, 0.0, 0.0, 0.0, 0.0, 0.0, 0.0, 0.0, 0.0, 0.0, 0.0, 0.0, 0.0, 0.0, 0.0, 0.0, 0.0, 0.0, 0.0, 0.0, 0.0, 0.0, 0.0, 0.0, 0.0, 0.0, 0.0, 0.0, 0.0, 0.0, 0.0, 0.0, 0.0, 0.0, 0.0, 0.0, 0.0, 0.0, 0.0, 0.0, 0.0, 0.0, 0.0, 0.0, 0.0, 0.0, 0.0, 0.0, 0.0, 0.0, 0.0, 0.0, 0.0, 0.0, 0.0, 0.0, 0.0, 0.0, 0.0, 0.0, 0.0, 0.0, 0.0, 0.0, 0.0, 0.0, 0.0, 0.0, 0.0, 0.0, 0.0, 0.0, 0.0, 0.0, 0.0, 0.0, 0.0, 0.0, 0.0, 0.0, 0.0, 0.0, 0.0, 0.0, 0.0, 0.0, 0.0, 0.0, 0.0, 0.0, 0.0, 0.0, 0.0, 0.0, 0.0, 0.0, 0.0, 0.0, 0.0, 0.0, 0.0, 0.0, 0.0, 0.0, 0.0, 0.0, 0.0, 0.0, 0.0, 0.0, 0.0, 0.0, 0.0, 0.0, 0.0, 0.0, 0.0, 0.0, 0.0, 0.0, 0.0, 0.0, 0.0, 0.0, 0.0, 0.0, 0.0, 0.0, 0.0, 0.0, 0.0, 0.0, 0.0, 0.0, 0.0, 0.0, 0.0, 0.0, 0.0, 0.0, 0.0, 0.0, 0.0, 0.0, 0.0, 0.0, 0.0, 0.0, 0.0, 0.0, 0.0, 0.0, 0.0, 0.0, 0.0, 0.0, 0.0, 0.0, 0.0, 0.0, 0.0, 0.0, 0.0, 0.0, 0.0, 0.0, 0.0, 0.0, 0.0, 0.0, 0.0, 0.0, 0.0, 0.0, 0.0, 0.0, 0.0, 0.0, 0.0, 0.0, 0.0, 0.0, 0.0, 0.0, 0.0, 0.0, 0.0, 0.0, 0.0, 0.0, 0.0, 0.0, 0.0, 0.0, 0.0, 0.0, 0.0, 0.0, 0.0, 0.0, 0.0, 0.0, 0.0, 0.0, 0.0, 0.0, 0.0, 0.0, 0.0, 0.0, 0.0, 0.0, 0.0, 0.0, 0.0, 0.0, 0.0, 0.0, 0.0, 0.0, 0.0, 0.0, 0.0, 0.0, 0.0, 0.0, 0.0, 0.0, 0.0, 0.0, 0.0, 0.0, 0.0, 0.0, 0.0, 0.0, 0.0, 0.0, 0.0, 0.0, 0.0, 0.0, 0.0, 0.0, 0.0, 0.0, 0.0, 0.0, 0.0, 0.0, 0.0, 0.0, 0.0, 0.0, 0.0, 0.0, 0.0, 0.0, 0.0, 0.0, 0.0, 0.0, 0.0, 0.0, 0.0, 0.0, 0.0, 0.0, 0.0, 0.0, 0.0, 0.0, 0.0, 0.0, 0.0, 0.0, 0.0, 0.0, 0.0, 0.0, 0.0, 0.0, 0.0, 0.0, 0.0, 0.0, 0.0, 0.0, 0.0, 0.0, 0.0, 0.0, 0.0, 0.0, 0.0, 0.0, 0.0, 0.0, 0.0, 0.0, 0.0, 0.0, 0.0, 0.0, 0.0, 0.0, 0.0, 0.0, 0.0, 0.0, 0.0, 0.0, 0.0, 0.0, 0.0, 0.0, 0.0, 0.0, 0.0, 0.0, 0.0, 0.0, 0.0, 0.0, 0.0, 0.0, 0.0, 0.0, 0.0, 0.0, 0.0, 0.0, 0.0, 0.0, 0.0, 0.0, 0.0, 0.0, 0.0, 0.0, 0.0, 0.0, 0.0, 0.0, 0.0, 0.0, 0.0, 0.0, 0.0, 0.0, 0.0, 0.0, 0.0, 0.0, 0.0, 0.0, 0.0, 0.0, 0.0, 0.0, 0.0, 0.0, 0.0, 0.0, 0.0, 0.0, 0.0, 0.0, 0.0, 0.0, 0.0, 0.0, 0.0, 0.0, 0.0, 0.0, 0.0, 0.0, 0.0, 0.0, 0.0, 0.0, 0.0, 0.0, 0.0, 0.0, 0.0, 0.0, 0.0, 0.0, 0.0, 0.0, 0.0, 0.0, 0.0, 0.0, 0.0, 0.0, 0.0, 0.0, 0.0, 0.0, 0.0, 0.0, 0.0, 0.0, 0.0, 0.0, 0.0, 0.0, 0.0, 0.0, 0.0, 0.0, 0.0, 0.0, 0.0, 0.0, 0.0, 0.0, 0.0, 0.0, 0.0, 0.0, 0.0, 0.0, 0.0, 0.0, 0.0, 0.0, 0.0, 0.0, 0.0, 0.0, 0.0, 0.0, 0.0, 0.0, 0.0, 0.0, 0.0, 0.0, 0.0, 0.0, 0.0, 0.0, 0.0, 0.0, 0.0, 0.0, 0.0, 0.0, 0.0, 0.0, 0.0, 0.0, 0.0, 0.0, 0.0, 0.0, 0.0, 0.0, 0.0, 0.0, 0.0, 0.0, 0.0, 0.0, 0.0, 0.0, 0.0, 0.0, 0.0, 0.0, 0.0, 0.0, 0.0, 0.0, 0.0, 0.0, 0.0, 0.0, 0.0, 0.0, 0.0, 0.0, 0.0, 0.0, 0.0, 0.0, 0.0, 0.0, 0.0, 0.0, 0.0, 0.0, 0.0, 0.0, 0.0, 0.0, 0.0, 0.0, 0.0, 0.0, 0.0, 0.0, 0.0, 0.0, 0.0, 0.0, 0.0, 0.0, 0.0, 0.0, 0.0, 0.0, 0.0, 0.0, 0.0, 0.0, 0.0, 0.0, 0.0, 0.0, 0.0, 0.0, 0.0, 0.0, 0.0, 0.0, 0.0, 0.0, 0.0, 0.0, 0.0, 0.0, 0.0, 0.0, 0.0, 0.0, 0.0, 0.0, 0.0, 0.0, 0.0, 0.0, 0.0, 0.0, 0.0, 0.0, 0.0, 0.0, 0.0, 0.0, 0.0, 0.0, 0.0, 0.0, 0.0, 0.0, 0.0, 0.0, 0.0, 0.0, 0.0, 0.0, 0.0, 0.0, 0.0, 0.0, 0.0, 0.0, 0.0, 0.0, 0.0, 0.0, 0.0, 0.0, 0.0, 0.0, 0.0, 0.0, 0.0, 0.0, 0.0, 0.0, 0.0, 0.0, 0.0, 0.0, 0.0, 0.0, 0.0, 0.0, 0.0, 0.0, 0.0, 0.0, 0.0, 0.0, 0.0, 0.0, 0.0, 0.0, 0.0, 0.0, 0.0, 0.0, 0.0, 0.0, 0.0, 0.0, 0.0, 0.0, 0.0, 0.0, 0.0, 0.0, 0.0, 0.0, 0.0, 0.0, 0.0, 0.0, 0.0, 0.0, 0.0, 0.0, 0.0, 0.0, 0.0, 0.0, 0.0, 0.0, 0.0, 0.0, 0.0, 0.0, 0.0, 0.0, 0.0, 0.0, 0.0, 0.0, 0.0, 0.0, 0.0, 0.0, 0.0, 0.0, 0.0, 0.0, 0.0, 0.0, 0.0, 0.0, 0.0, 0.0, 0.0, 0.0, 0.0, 0.0, 0.0, 0.0, 0.0, 0.0, 0.0, 0.0, 0.0, 0.0, 0.0, 0.0, 0.0, 0.0, 0.0, 0.0, 0.0, 0.0, 0.0, 0.0, 0.0, 0.0, 0.0, 0.0, 0.0, 0.0, 0.0, 0.0, 0.0, 0.0, 0.0, 0.0, 0.0, 0.0, 0.0, 0.0, 0.0, 0.0, 0.0, 0.0, 0.0, 0.0, 0.0, 0.0, 0.0, 0.0, 0.0, 0.0, 0.0, 0.0, 0.0, 0.0, 0.0, 0.0, 0.0, 0.0, 0.0, 0.0, 0.0, 0.0, 0.0, 0.0, 0.0, 0.0, 0.0, 0.0, 0.0, 0.0, 0.0, 0.0, 0.0, 0.0, 0.0, 0.0, 0.0, 0.0, 0.0, 0.0, 0.0, 0.0, 0.0, 0.0, 0.0, 0.0, 0.0])
me_circle.materials.append(mat_flute_metal)
me_circle.use_remesh_fix_poles = True
me_circle.use_remesh_preserve_attributes = False
me_circle.use_mirror_vertex_groups = False
me_circle.update()

# ---- objects
ob_empty = bpy.data.objects.new('Empty', None)
ob_cylinder = bpy.data.objects.new('Cylinder', me_cylinder)
ob_circle = bpy.data.objects.new('Circle', me_circle)

# ---- transforms, parenting, visibility, modifiers, constraints
ob_empty.location = (0.0, 0.0, 0.0)
ob_empty.empty_display_type = 'IMAGE'
ob_empty.empty_display_size = 5.0
ob_empty.lineart.crease_threshold = 0.0
ob_cylinder.location = (0.09789, 0.05047, 0.0)
ob_cylinder.lineart.crease_threshold = 0.0
_m = ob_cylinder.modifiers.new('Auto Smooth', 'NODES')
_m.node_group = ng_auto_smooth
_gi = [s.identifier for s in ng_auto_smooth.interface.items_tree if s.item_type == 'SOCKET' and s.in_out == 'INPUT']
_m[_gi[1]] = 3.142  # Angle
ob_circle.location = (0.01085, 0.07194, 0.05542)
ob_circle.lineart.crease_threshold = 0.0
_m = ob_circle.modifiers.new('Auto Smooth', 'NODES')
_m.node_group = ng_auto_smooth
_gi = [s.identifier for s in ng_auto_smooth.interface.items_tree if s.item_type == 'SOCKET' and s.in_out == 'INPUT']
_m[_gi[1]] = 3.142  # Angle

# ---- collection membership
col_geometry.objects.link(ob_empty)
col_geometry.objects.link(ob_cylinder)
col_geometry.objects.link(ob_circle)

# ---- scene / render settings (as saved in the file)
scene.frame_start = 1; scene.frame_end = 250; scene.frame_set(1)
scene.render.engine = 'BLENDER_EEVEE_NEXT'
scene.cycles.feature_set = 'EXPERIMENTAL'
scene.cycles.use_denoising = False
scene.cycles.samples = 128
scene.cycles.sampling_pattern = 'TABULATED_SOBOL'
scene.cycles.use_light_tree = False
scene.cycles.caustics_reflective = False
scene.cycles.caustics_refractive = False
scene.cycles.blur_glossy = 0.5
scene.cycles.max_bounces = 4
scene.cycles.diffuse_bounces = 2
scene.cycles.glossy_bounces = 3
scene.cycles.transmission_bounces = 8
scene.cycles.volume_bounces = 2
scene.eevee.use_gtao = True
scene.eevee.use_raytracing = True
scene.view_settings.view_transform = 'Filmic'
bpy.context.view_layer.update()

# ---- added for rendering (the .blend has no active camera and no usable light): camera, sun
cam_auto = bpy.data.cameras.new('AutoCamera')
cam_auto.lens = 50.0
cam_auto.sensor_width = 36.0
cam_auto.clip_end = 1000.0
ob_auto_camera = bpy.data.objects.new('AutoCamera', cam_auto)
scene.collection.objects.link(ob_auto_camera)
ob_auto_camera.location = (4.53047, -5.38434, 3.64683)
ob_auto_camera.rotation_euler = (1.09748, -7.21219e-08, 0.694738)
scene.camera = ob_auto_camera
light_auto_sun = bpy.data.lights.new('AutoSun', 'SUN')
light_auto_sun.energy = 3.0
light_auto_sun.angle = 0.0523599
ob_auto_sun = bpy.data.objects.new('AutoSun', light_auto_sun)
scene.collection.objects.link(ob_auto_sun)
ob_auto_sun.rotation_euler = (0.872665, 0.174533, 0.523599)
bpy.context.view_layer.update()
